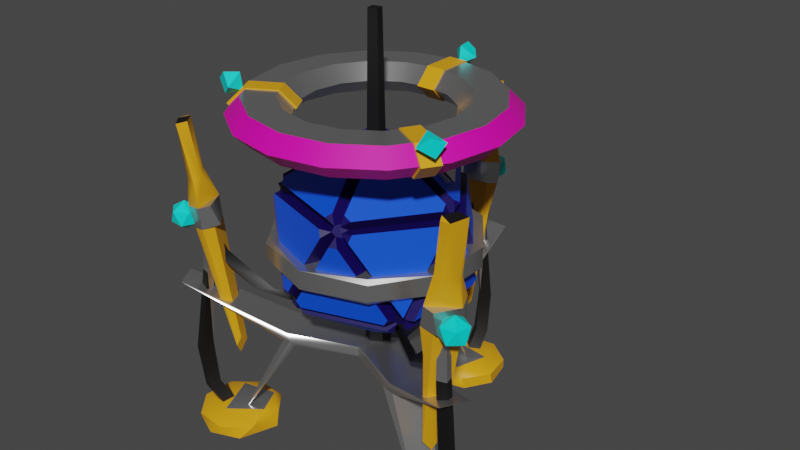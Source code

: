 # Source: NewProbe.blend  (saved by Blender 4.0.36; exported with 4.5.12 LTS)
import bpy
from mathutils import Matrix  # noqa: F401  (used for matrix-valued properties, if any)

bpy.ops.wm.read_factory_settings(use_empty=True)
scene = bpy.context.scene
scene.name = 'Scene'

# ---- materials (node trees are filled in below, after node groups)
mat_tube = bpy.data.materials.new('Tube')
mat_tube.use_transparent_shadow = False
mat_crystal = bpy.data.materials.new('Crystal')
mat_crystal.use_transparent_shadow = False
mat_inner_crystal = bpy.data.materials.new('Inner Crystal')
mat_inner_crystal.use_transparent_shadow = False
mat_metal = bpy.data.materials.new('Metal')
mat_metal.use_transparent_shadow = False
mat_gold = bpy.data.materials.new('Gold')
mat_gold.use_transparent_shadow = False
mat_light = bpy.data.materials.new('Light')
mat_light.use_transparent_shadow = False
mat_crys2 = bpy.data.materials.new('Crys2')
mat_crys2.use_transparent_shadow = False
mat_emblem = bpy.data.materials.new('Emblem')
mat_emblem.use_transparent_shadow = False

# ---- node groups
ng_auto_smooth = bpy.data.node_groups.new('Auto Smooth', 'GeometryNodeTree')
_s = ng_auto_smooth.interface.new_socket(name='Geometry', in_out='OUTPUT', socket_type='NodeSocketGeometry')
_s = ng_auto_smooth.interface.new_socket(name='Geometry', in_out='INPUT', socket_type='NodeSocketGeometry')
_s = ng_auto_smooth.interface.new_socket(name='Angle', in_out='INPUT', socket_type='NodeSocketFloat')
_s.subtype = 'ANGLE'
_s.min_value = 0.0
_s.max_value = 3.142
ng_auto_smooth.is_modifier = True
_N = ng_auto_smooth.nodes; _L = ng_auto_smooth.links
n0 = _N.new('NodeGroupOutput'); n0.name = 'Group Output'; n0.location = (480, -100)
n1 = _N.new('NodeGroupInput'); n1.name = 'Group Input'; n1.location = (-420, -300)
n2 = _N.new('NodeGroupInput'); n2.name = 'Group Input.001'; n2.location = (-60, -100)
n3 = _N.new('GeometryNodeSetShadeSmooth'); n3.name = 'Set Shade Smooth'; n3.location = (120, -100)
n3.domain = 'EDGE'
n4 = _N.new('GeometryNodeSetShadeSmooth'); n4.name = 'Set Shade Smooth.001'; n4.location = (300, -100)
n5 = _N.new('GeometryNodeInputMeshEdgeAngle'); n5.name = 'Edge Angle'; n5.location = (-420, -220)
n6 = _N.new('GeometryNodeInputEdgeSmooth'); n6.name = 'Is Edge Smooth'; n6.location = (-60, -160)
n7 = _N.new('GeometryNodeInputShadeSmooth'); n7.name = 'Is Face Smooth'; n7.location = (-240, -340)
n8 = _N.new('FunctionNodeBooleanMath'); n8.name = 'Boolean Math'; n8.location = (-60, -220)
n9 = _N.new('FunctionNodeCompare'); n9.name = 'Compare'; n9.location = (-240, -180)
n9.operation = 'LESS_EQUAL'
_L.new(n5.outputs[0], n9.inputs[0])
_L.new(n4.outputs[0], n0.inputs[0])
_L.new(n1.outputs[1], n9.inputs[1])
_L.new(n9.outputs[0], n8.inputs[0])
_L.new(n7.outputs[0], n8.inputs[1])
_L.new(n2.outputs[0], n3.inputs[0])
_L.new(n6.outputs[0], n3.inputs[1])
_L.new(n3.outputs[0], n4.inputs[0])
_L.new(n8.outputs[0], n3.inputs[2])
n0.is_active_output = True

# ---- material node trees
mat_tube.use_nodes = True; mat_tube.node_tree.nodes.clear()
_N = mat_tube.node_tree.nodes; _L = mat_tube.node_tree.links
n0 = _N.new('ShaderNodeBsdfPrincipled'); n0.name = 'Principled BSDF'; n0.location = (10, 300)
n0.inputs[0].default_value = (0.0, 0.0, 0.0, 1.0)
n0.inputs[3].default_value = 1.6
n1 = _N.new('ShaderNodeOutputMaterial'); n1.name = 'Material Output'; n1.location = (300, 300)
_L.new(n0.outputs[0], n1.inputs[0])
n1.is_active_output = True
mat_crystal.use_nodes = True; mat_crystal.node_tree.nodes.clear()
_N = mat_crystal.node_tree.nodes; _L = mat_crystal.node_tree.links
n0 = _N.new('ShaderNodeBsdfPrincipled'); n0.name = 'Principled BSDF'; n0.location = (10, 300)
n0.inputs[0].default_value = (0.001151, 0.07694, 0.8, 1.0)
n0.inputs[3].default_value = 1.45
n1 = _N.new('ShaderNodeOutputMaterial'); n1.name = 'Material Output'; n1.location = (300, 300)
_L.new(n0.outputs[0], n1.inputs[0])
n1.is_active_output = True
mat_inner_crystal.use_nodes = True; mat_inner_crystal.node_tree.nodes.clear()
_N = mat_inner_crystal.node_tree.nodes; _L = mat_inner_crystal.node_tree.links
n0 = _N.new('ShaderNodeBsdfPrincipled'); n0.name = 'Principled BSDF'; n0.location = (10, 300)
n0.inputs[0].default_value = (0.005382, 0.0, 0.0919, 1.0)
n0.inputs[3].default_value = 1.45
n1 = _N.new('ShaderNodeOutputMaterial'); n1.name = 'Material Output'; n1.location = (300, 300)
_L.new(n0.outputs[0], n1.inputs[0])
n1.is_active_output = True
mat_metal.use_nodes = True; mat_metal.node_tree.nodes.clear()
_N = mat_metal.node_tree.nodes; _L = mat_metal.node_tree.links
n0 = _N.new('ShaderNodeBsdfPrincipled'); n0.name = 'Principled BSDF'; n0.location = (10, 300)
n0.inputs[0].default_value = (0.1235, 0.1235, 0.1235, 1.0)
n0.inputs[2].default_value = 0.3049
n0.inputs[3].default_value = 6.05
n1 = _N.new('ShaderNodeOutputMaterial'); n1.name = 'Material Output'; n1.location = (300, 300)
_L.new(n0.outputs[0], n1.inputs[0])
n1.is_active_output = True
mat_gold.use_nodes = True; mat_gold.node_tree.nodes.clear()
_N = mat_gold.node_tree.nodes; _L = mat_gold.node_tree.links
n0 = _N.new('ShaderNodeBsdfPrincipled'); n0.name = 'Principled BSDF'; n0.location = (10, 300)
n0.inputs[0].default_value = (0.8002, 0.3639, 0.007296, 1.0)
n0.inputs[3].default_value = 1.45
n1 = _N.new('ShaderNodeOutputMaterial'); n1.name = 'Material Output'; n1.location = (300, 300)
_L.new(n0.outputs[0], n1.inputs[0])
n1.is_active_output = True
mat_light.use_nodes = True; mat_light.node_tree.nodes.clear()
_N = mat_light.node_tree.nodes; _L = mat_light.node_tree.links
n0 = _N.new('ShaderNodeBsdfPrincipled'); n0.name = 'Principled BSDF'; n0.location = (10, 300)
n0.inputs[0].default_value = (0.0, 0.8, 0.7437, 1.0)
n0.inputs[3].default_value = 1.45
n1 = _N.new('ShaderNodeOutputMaterial'); n1.name = 'Material Output'; n1.location = (300, 300)
_L.new(n0.outputs[0], n1.inputs[0])
n1.is_active_output = True
mat_crys2.use_nodes = True; mat_crys2.node_tree.nodes.clear()
_N = mat_crys2.node_tree.nodes; _L = mat_crys2.node_tree.links
n0 = _N.new('ShaderNodeBsdfPrincipled'); n0.name = 'Principled BSDF'; n0.location = (10, 300)
n0.inputs[0].default_value = (0.8, 0.0, 0.4107, 1.0)
n0.inputs[3].default_value = 1.45
n1 = _N.new('ShaderNodeOutputMaterial'); n1.name = 'Material Output'; n1.location = (300, 300)
_L.new(n0.outputs[0], n1.inputs[0])
n1.is_active_output = True
mat_emblem.use_nodes = True; mat_emblem.node_tree.nodes.clear()
_N = mat_emblem.node_tree.nodes; _L = mat_emblem.node_tree.links
n0 = _N.new('ShaderNodeBsdfPrincipled'); n0.name = 'Principled BSDF'; n0.location = (10, 300)
n0.inputs[3].default_value = 1.45
n1 = _N.new('ShaderNodeOutputMaterial'); n1.name = 'Material Output'; n1.location = (300, 300)
_L.new(n0.outputs[0], n1.inputs[0])
n1.is_active_output = True

# ---- world
world_world = bpy.data.worlds.new('World'); scene.world = world_world
world_world.use_nodes = True; world_world.node_tree.nodes.clear()
_N = world_world.node_tree.nodes; _L = world_world.node_tree.links
n0 = _N.new('ShaderNodeOutputWorld'); n0.name = 'World Output'; n0.location = (300, 300)
n1 = _N.new('ShaderNodeBackground'); n1.name = 'Background'; n1.location = (10, 300)
n1.inputs[0].default_value = (0.05088, 0.05088, 0.05088, 1.0)
_L.new(n1.outputs[0], n0.inputs[0])
n0.is_active_output = True
world_world.color = (0.05088, 0.05088, 0.05088)
world_world.use_sun_shadow = False
world_world.sun_shadow_jitter_overblur = 0.0

# ---- meshes
me_cylinder_001 = bpy.data.meshes.new('Cylinder.001')
me_cylinder_001.from_pydata([(0.0, 0.1398, -1.512), (0.1211, 0.06989, -1.512), (0.043, 0.05585, 2.331), (0.1211, -0.06989, -1.512), (0.05912, -0.03413, 2.331), (0.0, -0.1398, -1.512), (-0.1211, -0.06989, -1.512), (-0.043, -0.05585, 2.331), (-0.1211, 0.06989, -1.512), (-0.05912, 0.03413, 2.331), (-0.07276, 0.0, -0.955), (-0.02248, 0.0692, -0.955), (0.05887, 0.04277, -0.955), (0.05887, -0.04277, -0.955), (-0.02248, -0.0692, -0.955), (0.7236, -0.4402, -0.4472), (0.7375, -0.483, -0.3745), (0.7916, -0.5751, -0.4312), (0.6872, -0.5522, -0.3745), (0.7496, -0.6056, -0.4633), (0.6422, -0.5522, -0.4472), (0.7396, -0.5751, -0.5152), (0.6647, -0.483, -0.4922), (-0.2539, -0.7814, -0.4922), (-0.195, -0.8242, -0.4472), (-0.2314, -0.8506, -0.3745), (-0.3023, -0.9305, -0.4312), (-0.3128, -0.8242, -0.3745), (-0.3444, -0.9, -0.4633), (-0.3267, -0.7814, -0.4472), (-0.3184, -0.8812, -0.5152), (-0.8217, 0.0, -0.4922), (-0.8441, -0.0692, -0.4472), (-0.8805, -0.04277, -0.3745), (-0.9784, 8.005e-09, -0.4312), (-0.8805, 0.04277, -0.3745), (-0.9624, 0.04939, -0.4633), (-0.8441, 0.0692, -0.4472), (-0.9364, 0.03052, -0.5152), (-0.2539, 0.7814, -0.4922), (-0.3267, 0.7814, -0.4472), (-0.3128, 0.8242, -0.3745), (-0.3023, 0.9305, -0.4312), (-0.2314, 0.8506, -0.3745), (-0.2504, 0.9305, -0.4633), (-0.195, 0.8242, -0.4472), (-0.2603, 0.9, -0.5152), (0.7236, 0.4402, -0.4472), (0.7755, 0.5257, -0.5152), (0.6647, 0.483, -0.4922), (0.6422, 0.5522, -0.4472), (0.6872, 0.5522, -0.3745), (0.7916, 0.5751, -0.4312), (0.7375, 0.483, -0.3745), (0.8076, 0.5257, -0.4633), (0.2314, -0.8506, 0.3745), (0.3023, -0.9305, 0.4312), (0.3128, -0.8242, 0.3745), (0.3267, -0.7814, 0.4472), (0.2539, -0.7814, 0.4922), (0.195, -0.8242, 0.4472), (0.2504, -0.9305, 0.4633), (-0.7375, -0.483, 0.3745), (-0.7916, -0.5751, 0.4312), (-0.6872, -0.5522, 0.3745), (-0.6422, -0.5522, 0.4472), (-0.6647, -0.483, 0.4922), (-0.7755, -0.5257, 0.5152), (-0.7236, -0.4402, 0.4472), (-0.8076, -0.5257, 0.4633), (-0.6872, 0.5522, 0.3745), (-0.7916, 0.5751, 0.4312), (-0.7375, 0.483, 0.3745), (-0.7236, 0.4402, 0.4472), (-0.6647, 0.483, 0.4922), (-0.7396, 0.5751, 0.5152), (-0.6422, 0.5522, 0.4472), (-0.7496, 0.6056, 0.4633), (0.3128, 0.8242, 0.3745), (0.3023, 0.9305, 0.4312), (0.2314, 0.8506, 0.3745), (0.195, 0.8242, 0.4472), (0.2539, 0.7814, 0.4922), (0.3184, 0.8812, 0.5152), (0.3267, 0.7814, 0.4472), (0.3444, 0.9, 0.4633), (0.8805, -0.04277, 0.3745), (0.8805, 0.04277, 0.3745), (0.8441, 0.0692, 0.4472), (0.8217, 0.0, 0.4922), (0.9364, -0.03052, 0.5152), (0.8441, -0.0692, 0.4472), (0.9624, -0.04939, 0.4633), (0.07276, 0.0, 0.955), (0.04201, 0.03052, 1.068), (-0.009469, 0.03944, 1.062), (-0.05887, 0.04277, 0.955), (-0.05193, -1.937e-14, 1.068), (-0.05887, -0.04277, 0.955), (-0.01605, -0.04939, 1.068), (0.03432, -0.1174, -1.108), (0.01605, -0.04939, -1.068), (0.6743, -0.6509, -0.5832), (0.6968, -0.5817, -0.6281), (-0.2603, -0.9, -0.5152), (-0.2218, -0.8802, -0.6281), (-0.1629, -0.923, -0.5832), (0.8091, -0.494, -0.5892), (0.7755, -0.5257, -0.5152), (0.05193, -3.167e-10, -1.068), (0.1223, -0.00364, -1.108), (0.8275, 0.4402, -0.5832), (0.7686, 0.483, -0.6281), (-0.103, -0.07019, -1.109), (-0.04201, -0.03052, -1.068), (-0.4107, -0.8425, -0.5832), (-0.3379, -0.8425, -0.6281), (-0.9364, -0.03052, -0.5152), (-0.9057, -0.06105, -0.6281), (-0.9282, -0.1302, -0.5832), (-0.1568, 0.06105, -1.091), (-0.1065, 0.1302, -1.091), (-0.04201, 0.03052, -1.068), (-0.9282, 0.1302, -0.5832), (-0.9057, 0.06105, -0.6281), (-0.3184, 0.8812, -0.5152), (-0.3379, 0.8425, -0.6281), (-0.4107, 0.8425, -0.5832), (0.04125, 0.1152, -1.108), (0.01605, 0.04939, -1.068), (-0.1629, 0.923, -0.5832), (-0.2218, 0.8802, -0.6281), (0.7396, 0.5751, -0.5152), (0.6968, 0.5817, -0.6281), (0.6743, 0.6509, -0.5832), (0.8858, -0.4956, -0.4649), (0.8076, -0.5257, -0.4633), (0.9055, 0.483, -0.4065), (0.8916, 0.4402, -0.4793), (0.9784, 2.374e-09, 0.4312), (1.046, -0.00364, 0.3862), (-0.1431, -0.984, -0.4793), (-0.1795, -1.01, -0.4065), (-0.2504, -0.9305, -0.4633), (0.7391, -0.712, -0.4065), (0.6942, -0.712, -0.4793), (0.2833, -1.01, 0.3424), (0.3647, -0.984, 0.3424), (-1.009, -0.1214, -0.4602), (-0.9624, -0.04939, -0.4633), (-0.4487, -0.923, -0.4065), (-0.4626, -0.8802, -0.4793), (-0.8482, -0.6118, 0.3862), (-0.4272, 0.9217, -0.4602), (-0.3444, 0.9, -0.4633), (-1.016, 0.1415, -0.4065), (-0.9801, 0.168, -0.4793), (-0.8439, 0.6177, 0.3862), (0.6942, 0.712, -0.4793), (0.7391, 0.712, -0.4065), (0.7496, 0.6056, -0.4633), (-0.1795, 1.01, -0.4065), (-0.1431, 0.984, -0.4793), (0.3647, 0.984, 0.3424), (0.2833, 1.01, 0.3424), (0.8482, -0.6118, -0.3862), (1.009, -0.1214, 0.4602), (0.3444, -0.9, 0.4633), (0.4487, -0.923, 0.4065), (0.4626, -0.8802, 0.4793), (-0.2833, -1.01, -0.3424), (-0.3647, -0.984, -0.3424), (0.1431, -0.984, 0.4793), (0.1795, -1.01, 0.4065), (-0.7496, -0.6056, 0.4633), (-0.7452, -0.6866, 0.4648), (-1.046, -0.00364, -0.3862), (-0.8858, -0.4956, 0.4649), (-0.8076, 0.5257, 0.4633), (-0.9055, 0.483, 0.4065), (-0.8916, 0.4402, 0.4793), (-0.3647, 0.984, -0.3424), (-0.2833, 1.01, -0.3424), (-0.6942, 0.712, 0.4793), (-0.7391, 0.712, 0.4065), (0.2504, 0.9305, 0.4633), (0.1795, 1.01, 0.4065), (0.1431, 0.984, 0.4793), (0.8439, 0.6177, -0.3862), (0.4272, 0.9217, 0.4602), (0.9624, 0.04939, 0.4633), (1.016, 0.1415, 0.4065), (0.9801, 0.168, 0.4793), (0.4107, -0.8425, 0.5832), (0.3379, -0.8425, 0.6281), (0.3184, -0.8812, 0.5152), (0.9057, -0.06105, 0.6281), (0.9282, -0.1302, 0.5832), (0.03233, -0.02632, 1.063), (0.103, -0.07019, 1.109), (-0.6743, -0.6509, 0.5832), (-0.6968, -0.5817, 0.6281), (-0.7396, -0.5751, 0.5152), (0.2603, -0.9, 0.5152), (0.2218, -0.8802, 0.6281), (0.1629, -0.923, 0.5832), (-0.03877, -0.1193, 1.107), (-0.8275, 0.4402, 0.5832), (-0.7686, 0.483, 0.6281), (-0.7755, 0.5257, 0.5152), (-0.8091, -0.494, 0.5892), (-0.1223, -0.00364, 1.108), (0.1629, 0.923, 0.5832), (0.2218, 0.8802, 0.6281), (0.2603, 0.9, 0.5152), (-0.6968, 0.5817, 0.6281), (-0.6743, 0.6509, 0.5832), (-0.04125, 0.1152, 1.108), (0.7215, 0.2001, 0.6796), (0.9364, 0.03052, 0.5152), (0.4168, 0.6262, 0.6765), (0.2834, 0.2059, 0.9477), (1.567e-09, 0.7895, 1.337), (8.429e-10, 0.9483, 1.181), (1.079e-09, 0.9483, 1.494), (1.567e-09, 0.7895, 1.337), (0.3629, 0.8761, 1.181), (0.3021, 0.7294, 1.337), (0.3021, 0.7294, 1.337), (0.3629, 0.8761, 1.494), (0.6705, 0.6705, 1.181), (0.5583, 0.5583, 1.337), (0.5583, 0.5583, 1.337), (0.6705, 0.6705, 1.494), (0.8761, 0.3629, 1.181), (0.7294, 0.3021, 1.337), (0.7294, 0.3021, 1.337), (0.8761, 0.3629, 1.494), (0.9483, 4.267e-09, 1.181), (0.7895, 3.976e-09, 1.337), (0.7895, 3.976e-09, 1.337), (0.9483, 4.14e-09, 1.494), (0.8761, -0.3629, 1.181), (0.7294, -0.3021, 1.337), (0.7294, -0.3021, 1.337), (0.8761, -0.3629, 1.494), (0.6705, -0.6705, 1.181), (0.5583, -0.5583, 1.337), (0.5583, -0.5583, 1.337), (0.6705, -0.6705, 1.494), (0.3629, -0.8761, 1.181), (0.3021, -0.7294, 1.337), (0.3021, -0.7294, 1.337), (0.3629, -0.8761, 1.494), (9.698e-10, -0.9483, 1.181), (1.495e-09, -0.7895, 1.337), (1.495e-09, -0.7895, 1.337), (8.429e-10, -0.9483, 1.494), (-0.3629, -0.8761, 1.181), (-0.3021, -0.7294, 1.337), (-0.3021, -0.7294, 1.337), (-0.3629, -0.8761, 1.494), (-0.6705, -0.6705, 1.181), (-0.5583, -0.5583, 1.337), (-0.5583, -0.5583, 1.337), (-0.6705, -0.6705, 1.494), (-0.8761, -0.3629, 1.181), (-0.7294, -0.3021, 1.337), (-0.7294, -0.3021, 1.337), (-0.8761, -0.3629, 1.494), (-0.9483, 4.158e-09, 1.181), (-0.7895, 3.904e-09, 1.337), (-0.7895, 3.904e-09, 1.337), (-0.9483, 4.285e-09, 1.494), (-0.8761, 0.3629, 1.181), (-0.7294, 0.3021, 1.337), (-0.7294, 0.3021, 1.337), (-0.8761, 0.3629, 1.494), (-0.6705, 0.6705, 1.181), (-0.5583, 0.5583, 1.337), (-0.5583, 0.5583, 1.337), (-0.6705, 0.6705, 1.494), (-0.3629, 0.8761, 1.181), (-0.3021, 0.7294, 1.337), (-0.3021, 0.7294, 1.337), (-0.3629, 0.8761, 1.494), (-4.66e-10, 1.286, 1.179), (0.0003693, 1.445, 1.338), (0.492, 1.188, 1.179), (0.492, 1.188, 1.495), (0.553, 1.335, 1.337), (-1.876e-10, 1.286, 1.495), (0.9091, 0.9091, 1.179), (0.9091, 0.9091, 1.495), (1.022, 1.022, 1.337), (1.188, 0.492, 1.179), (1.188, 0.492, 1.495), (1.335, 0.5531, 1.337), (1.286, 4.807e-09, 1.179), (1.286, 4.564e-09, 1.495), (1.445, -0.0003693, 1.338), (1.188, -0.492, 1.179), (1.188, -0.492, 1.495), (1.335, -0.553, 1.337), (0.9091, -0.9091, 1.179), (0.9091, -0.9091, 1.495), (1.022, -1.022, 1.337), (0.492, -1.188, 1.179), (0.492, -1.188, 1.495), (0.5531, -1.335, 1.337), (-2.224e-10, -1.286, 1.179), (-4.66e-10, -1.286, 1.495), (-0.0003693, -1.445, 1.338), (-0.492, -1.188, 1.179), (-0.492, -1.188, 1.495), (-0.553, -1.335, 1.337), (-0.9091, -0.9091, 1.179), (-0.9091, -0.9091, 1.495), (-1.022, -1.022, 1.337), (-1.188, -0.492, 1.179), (-1.188, -0.492, 1.495), (-1.335, -0.5531, 1.337), (-1.286, 4.772e-09, 1.179), (-1.286, 5.016e-09, 1.495), (-1.445, 0.0003693, 1.338), (-1.188, 0.492, 1.179), (-1.188, 0.492, 1.495), (-1.335, 0.553, 1.337), (-0.9091, 0.9091, 1.179), (-0.9091, 0.9091, 1.495), (-1.022, 1.022, 1.337), (-0.5531, 1.335, 1.337), (-0.492, 1.188, 1.179), (-0.492, 1.188, 1.495), (1.064, -0.3563, -0.1612), (1.066, 0.339, -0.1686), (-0.01012, -1.122, -0.1612), (0.6393, -0.8759, -0.1929), (0.6604, -0.9144, -0.1469), (-1.07, -0.337, -0.1612), (-0.6355, -0.8787, -0.1929), (-0.6656, -0.9106, -0.1469), (-0.6566, 0.9172, -0.1469), (-0.6355, 0.8787, -0.1929), (-1.062, 0.3524, -0.1686), (0.6694, 0.9079, -0.1469), (0.6393, 0.8759, -0.1929), (0.005443, 1.122, -0.1612), (-0.009234, 1.128, 0.02901), (-0.002337, 1.084, 0.07765), (0.6519, 0.9092, 0.05341), (-1.068, 0.3346, 0.05341), (-0.6633, 0.9009, 0.05341), (-0.6566, -0.9172, 0.03172), (-0.6355, -0.8787, 0.07765), (-1.065, -0.3518, 0.04598), (0.6694, -0.9079, 0.03172), (0.6393, -0.8759, 0.07765), (0.005443, -1.122, 0.04598), (1.06, 0.3568, 0.05341), (1.069, -0.3415, 0.04598), (0.9282, 0.1302, 0.5832), (0.9057, 0.06105, 0.6281), (0.3379, 0.8425, 0.6281), (0.4107, 0.8425, 0.5832), (0.1044, 0.07587, 1.109), (0.7475, 0.2248, 0.7127), (0.441, 0.6403, 0.7155), (0.3046, 0.2213, 0.988), (0.103, 0.9191, 1.167), (0.103, 0.7483, 1.335), (0.103, 0.7483, 1.335), (0.103, 0.9191, 1.504), (-0.1007, 0.9191, 1.167), (-0.1007, 0.7483, 1.335), (-0.1007, 0.9191, 1.504), (-0.1007, 0.7483, 1.335), (0.103, 1.282, 1.165), (0.103, 1.282, 1.505), (0.103, 1.454, 1.336), (-0.1007, 1.282, 1.165), (-0.1007, 1.454, 1.334), (-0.1007, 1.282, 1.505), (0.1062, 2.028, -2.313), (0.3768, 1.847, -2.439), (0.3941, 1.822, -2.311), (0.4588, 1.501, -2.439), (0.4527, 1.471, -2.311), (0.2721, 1.199, -2.439), (0.2488, 1.184, -2.31), (-0.07402, 1.117, -2.439), (-0.09897, 1.122, -2.307), (-0.3768, 1.303, -2.439), (-0.3935, 1.328, -2.312), (-0.4507, 1.735, -2.439), (-0.4528, 1.68, -2.312), (-0.02476, 2.053, -2.439), (-0.2446, 1.97, -2.312), (-0.2399, 1.676, -2.215), (0.2664, 1.611, -2.217), (0.1457, 1.23, -2.216), (-0.1798, 1.258, -2.217), (-0.07592, 1.496, -1.362), (-0.1345, 1.667, -6.785e-05), (0.1085, 1.679, 0.2397), (-0.2147, 1.797, 0.2199), (-0.09443, 1.542, -1.471), (-0.002601, 1.536, -1.604), (0.09435, 1.541, -1.473), (0.04238, 1.469, -1.448), (0.1649, 1.71, -0.3729), (-0.2051, 1.77, -0.01622), (-0.1245, 1.89, 0.5319), (0.07052, 1.934, 0.4981), (0.1245, 1.836, 0.541), (-0.07052, 1.783, 0.5235), (0.1345, 1.872, -0.03445), (8.961e-08, 1.608, -0.3967), (-1.818e-07, 1.798, -0.4287), (0.0675, 2.029, 1.082), (0.1265, 1.956, 1.09), (-0.0675, 1.885, 1.106), (-0.1222, 1.984, 1.092), (0.0913, 1.904, 1.108), (-0.2893, -0.2108, -1.352), (-0.2867, -0.2361, -1.254), (-0.155, 2.082, -0.6907), (0.2894, -0.2044, -1.357), (0.2846, -0.2388, -1.252), (0.1551, 2.084, -0.6966), (-0.1979, 0.9859, -1.267), (-0.2598, 0.8923, -1.232), (0.1975, 0.9846, -1.272), (0.2117, 0.9441, -1.167), (-0.2353, 0.847, -1.295), (-0.212, 0.944, -1.167), (0.2348, 0.8529, -1.298), (0.2597, 0.8913, -1.231), (0.1108, 1.508, -2.313), (-0.1118, 1.508, -2.314), (-5.96e-08, 2.025, -0.1241), (0.1169, 1.94, -0.03486), (-0.04463, 1.887, -0.03486), (-0.1444, 2.025, -0.03486), (-0.04463, 2.162, -0.03486), (0.1169, 2.109, -0.03486), (0.04463, 1.887, 0.1096), (-0.1169, 1.94, 0.1096), (-0.1169, 2.109, 0.1096), (0.04463, 2.162, 0.1096), (0.1444, 2.025, 0.1096), (-5.96e-08, 2.025, 0.1989), (0.03754, 1.535, 1.554), (-3.669e-08, 1.305, 1.439), (-5.821e-10, 1.458, 1.645), (-0.1342, 1.452, 1.536), (-5.821e-10, 1.492, 1.399), (0.1399, 1.412, 1.514), (-5.821e-10, 1.331, 1.628), (-1.939e-07, 1.62, -2.262), (0.1, 1.69, -2.332), (-1.864e-07, 1.761, -2.403), (-0.1, 1.69, -2.332), (-1.737e-07, 1.799, -2.013), (0.09768, 1.885, -2.049), (-1.637e-07, 1.972, -2.084), (-0.09768, 1.885, -2.049), (-1.3e-07, 1.84, -1.51), (0.08791, 1.944, -1.583), (-1.106e-07, 2.033, -1.593), (-0.08791, 1.944, -1.583), (0.0768, 1.808, -0.5994), (-3.728e-08, 1.884, -0.5959), (-0.0768, 1.808, -0.5994), (0.0009959, 1.714, 0.08174), (0.06461, 1.786, 0.07229), (1.683e-09, 1.829, 0.148), (-0.062, 1.785, 0.08344), (-0.001092, 1.814, -0.01473), (-8.734e-08, 1.599, -0.3379), (8.953e-09, 1.645, -0.5052), (0.06572, 1.605, -0.4497), (-0.06572, 1.605, -0.4497), (-0.03151, 1.309, -0.7659), (0.06967, 1.131, -0.8229), (-9.683e-08, 1.115, -0.7687), (-0.03068, 0.9339, -0.8704), (-2.988e-08, 0.4143, -0.8228), (0.02954, 0.4417, -0.7364), (-0.06009, 0.4325, -0.7655), (-0.1085, 1.939, 0.196), (-0.1561, 1.862, -0.02998), (0.1668, 1.933, 0.199), (0.1263, 1.938, -0.04182), (0.1561, 1.678, 0.0009139), (-0.1263, 1.602, 0.01466), (-0.1668, 1.686, 0.2407), (0.2147, 1.821, 0.2158), (0.2233, 1.77, -0.01344), (-0.8475, -0.3703, 1.167), (-0.6996, -0.285, 1.335), (-0.6996, -0.285, 1.335), (-0.8475, -0.3703, 1.504), (-0.7456, -0.5468, 1.167), (-0.5977, -0.4614, 1.335), (-0.7456, -0.5468, 1.504), (-0.5977, -0.4614, 1.335), (-1.162, -0.5518, 1.165), (-1.162, -0.5518, 1.505), (-1.311, -0.6377, 1.334), (-1.06, -0.7283, 1.165), (-1.209, -0.8142, 1.336), (-1.06, -0.7283, 1.505), (-1.829, -0.7742, -2.439), (-1.809, -0.9219, -2.313), (-1.683, -0.4496, -2.439), (-1.775, -0.5694, -2.311), (-1.265, -0.32, -2.439), (-1.5, -0.3436, -2.311), (-1.149, -0.3763, -2.31), (-0.8941, -0.7008, -2.439), (-0.922, -0.6466, -2.307), (-1.045, -1.126, -2.439), (-0.9535, -1.005, -2.312), (-1.378, -1.252, -2.439), (-1.229, -1.232, -2.312), (-1.702, -1.107, -2.439), (-1.584, -1.197, -2.312), (-1.332, -1.046, -2.215), (-1.529, -0.5749, -2.217), (-1.138, -0.489, -2.216), (-0.9997, -0.785, -2.217), (-1.257, -0.8137, -1.362), (-1.377, -0.9502, -6.786e-05), (-1.509, -0.7458, 0.2397), (-1.449, -1.084, 0.2199), (-1.288, -0.8526, -1.471), (-1.329, -0.7702, -1.604), (-1.382, -0.689, -1.473), (-1.293, -0.6977, -1.448), (-1.563, -0.712, -0.3729), (-1.398, -0.9976, -0.3729), (-1.705, -0.8709, 0.4647), (-1.652, -0.81, 0.541), (-1.509, -0.9526, 0.5235), (-1.64, -1.028, 0.4981), (-1.535, -1.044, 0.4686), (-1.688, -0.8193, -0.03445), (-1.392, -0.8039, -0.3967), (-1.557, -0.899, -0.4287), (-1.791, -0.9559, 1.082), (-1.757, -0.8684, 1.09), (-1.598, -1.001, 1.106), (-1.657, -1.098, 1.092), (-1.694, -0.8728, 1.108), (0.3272, -0.1452, -1.352), (0.3478, -0.1303, -1.254), (-1.726, -1.175, -0.6907), (0.03237, 0.3528, -1.357), (0.06449, 0.3659, -1.252), (-1.883, -0.9078, -0.6966), (-0.7525, -0.6642, -1.269), (-0.6428, -0.6712, -1.232), (-0.9527, -0.3229, -1.27), (-0.9234, -0.2887, -1.167), (-0.6186, -0.6295, -1.295), (-0.7115, -0.6556, -1.167), (-0.8529, -0.2218, -1.298), (-0.9017, -0.2207, -1.231), (-1.361, -0.6581, -2.313), (-1.25, -0.8508, -2.314), (-1.753, -1.012, -0.1241), (-1.738, -0.8686, -0.03486), (-1.612, -0.9823, -0.03486), (-1.681, -1.137, -0.03486), (-1.85, -1.12, -0.03486), (-1.885, -0.9535, -0.03486), (-1.657, -0.9049, 0.1096), (-1.621, -1.071, 0.1096), (-1.768, -1.156, 0.1096), (-1.895, -1.042, 0.1096), (-1.826, -0.8872, 0.1096), (-1.753, -1.012, 0.1989), (-1.35, -0.7512, 1.547), (-1.13, -0.6526, 1.439), (-1.277, -0.7655, 1.627), (-1.292, -0.746, 1.399), (-1.292, -0.5847, 1.514), (-1.153, -0.6657, 1.628), (-1.153, -0.827, 1.514), (-1.403, -0.8098, -2.262), (-1.514, -0.7586, -2.332), (-1.525, -0.8806, -2.403), (-1.414, -0.9318, -2.332), (-1.558, -0.8997, -2.013), (-1.682, -0.8582, -2.049), (-1.708, -0.9859, -2.084), (-1.584, -1.027, -2.049), (-1.594, -0.9202, -1.51), (-1.727, -0.8958, -1.583), (-1.761, -1.016, -1.593), (-1.639, -1.048, -1.583), (-1.604, -0.8375, -0.5994), (-1.631, -0.9418, -0.5959), (-1.527, -0.9705, -0.5994), (-1.485, -0.8563, 0.08174), (-1.579, -0.8368, 0.07229), (-1.584, -0.9146, 0.148), (-1.515, -0.9462, 0.08344), (-1.571, -0.9082, -0.01473), (-1.385, -0.7995, -0.3379), (-1.425, -0.8227, -0.5052), (-1.423, -0.7457, -0.4497), (-1.357, -0.8595, -0.4497), (-1.118, -0.6819, -0.7659), (-1.015, -0.5053, -0.8229), (-0.9658, -0.5576, -0.7687), (-0.7934, -0.4935, -0.8704), (-0.3588, -0.2071, -0.8228), (-0.4046, -0.1642, -0.7655), (-0.3678, -0.2464, -0.7364), (-1.625, -1.063, 0.196), (-1.534, -1.066, -0.02998), (-1.758, -0.8222, 0.199), (-1.741, -0.8595, -0.04182), (-1.531, -0.704, 0.000914), (-1.325, -0.9106, 0.01466), (-1.376, -0.9873, 0.2407), (-1.685, -0.7248, 0.2158), (-1.645, -0.6917, -0.01344), (-1.421, -1.078, -0.01343), (0.7445, -0.5487, 1.167), (0.5966, -0.4634, 1.335), (0.5966, -0.4634, 1.335), (0.7445, -0.5487, 1.504), (0.8463, -0.3723, 1.167), (0.6984, -0.2869, 1.335), (0.8463, -0.3723, 1.504), (0.6984, -0.2869, 1.335), (1.059, -0.7302, 1.165), (1.059, -0.7302, 1.505), (1.208, -0.8161, 1.336), (1.161, -0.5538, 1.165), (1.309, -0.6397, 1.334), (1.161, -0.5538, 1.505), (1.725, -1.081, -2.439), (1.703, -1.106, -2.313), (1.412, -1.25, -2.439), (1.38, -1.252, -2.311), (1.071, -1.148, -2.439), (1.048, -1.128, -2.311), (0.8876, -0.7499, -2.439), (0.9006, -0.8073, -2.31), (1.144, -0.3786, -2.439), (1.021, -0.4752, -2.307), (1.498, -0.3425, -2.439), (1.347, -0.3233, -2.312), (1.682, -0.448, -2.312), (1.819, -0.6402, -2.439), (1.829, -0.7734, -2.312), (1.572, -0.6303, -2.215), (1.262, -1.036, -2.217), (0.9918, -0.7411, -2.216), (1.18, -0.4738, -2.217), (1.333, -0.6822, -1.362), (1.511, -0.7172, -6.785e-05), (1.4, -0.9337, 0.2397), (1.663, -0.7124, 0.2199), (1.382, -0.689, -1.471), (1.331, -0.7657, -1.604), (1.288, -0.8524, -1.473), (1.251, -0.7711, -1.448), (1.398, -0.9976, -0.3729), (1.563, -0.712, -0.3729), (1.607, -1.041, 0.4647), (1.528, -1.026, 0.541), (1.579, -0.8304, 0.5235), (1.71, -0.9059, 0.4981), (1.672, -0.8075, 0.4686), (1.554, -1.052, -0.03445), (1.392, -0.8039, -0.3967), (1.557, -0.899, -0.4287), (1.723, -1.073, 1.082), (1.631, -1.088, 1.09), (1.666, -0.8839, 1.106), (1.78, -0.8864, 1.092), (1.603, -1.031, 1.108), (-0.03681, 0.354, -1.356), (-0.06111, 0.3663, -1.254), (1.882, -0.9075, -0.6936), (-0.3241, -0.1482, -1.353), (-0.3491, -0.1271, -1.252), (1.727, -1.176, -0.6935), (0.9514, -0.3212, -1.272), (0.9027, -0.2211, -1.232), (0.7549, -0.6644, -1.267), (0.7118, -0.6553, -1.167), (0.8527, -0.2217, -1.298), (0.9236, -0.2884, -1.167), (0.6187, -0.6296, -1.296), (0.642, -0.6706, -1.231), (1.253, -0.8508, -2.312), (1.36, -0.6555, -2.315), (1.753, -1.012, -0.1241), (1.621, -1.071, -0.03486), (1.657, -0.9049, -0.03486), (1.826, -0.8872, -0.03486), (1.895, -1.042, -0.03486), (1.768, -1.156, -0.03486), (1.612, -0.9823, 0.1096), (1.738, -0.8686, 0.1096), (1.885, -0.9535, 0.1096), (1.85, -1.12, 0.1096), (1.681, -1.137, 0.1096), (1.753, -1.012, 0.1989), (1.13, -0.6526, 1.439), (1.274, -0.7787, 1.616), (1.338, -0.6203, 1.546), (1.324, -0.7646, 1.44), (1.153, -0.827, 1.514), (1.153, -0.6657, 1.628), (1.403, -0.8098, -2.262), (1.414, -0.9318, -2.332), (1.525, -0.8806, -2.403), (1.514, -0.7586, -2.332), (1.558, -0.8997, -2.013), (1.584, -1.027, -2.049), (1.708, -0.9859, -2.084), (1.682, -0.8582, -2.049), (1.594, -0.9202, -1.51), (1.639, -1.048, -1.583), (1.761, -1.016, -1.593), (1.727, -0.8958, -1.583), (1.527, -0.9705, -0.5994), (1.631, -0.9418, -0.5959), (1.604, -0.8375, -0.5994), (1.484, -0.858, 0.08174), (1.514, -0.9487, 0.07229), (1.584, -0.9146, 0.148), (1.577, -0.8388, 0.08344), (1.572, -0.9063, -0.01473), (1.385, -0.7995, -0.3379), (1.425, -0.8227, -0.5052), (1.357, -0.8595, -0.4497), (1.423, -0.7457, -0.4497), (1.15, -0.6273, -0.7659), (0.945, -0.626, -0.8229), (0.9658, -0.5576, -0.7687), (0.8241, -0.4404, -0.8704), (0.3588, -0.2071, -0.8228), (0.3678, -0.2464, -0.7364), (0.4046, -0.1642, -0.7655), (1.733, -0.8754, 0.196), (1.69, -0.7957, -0.02998), (1.591, -1.111, 0.199), (1.615, -1.078, -0.04182), (1.375, -0.9743, 0.0009139), (1.451, -0.6918, 0.01466), (1.543, -0.6984, 0.2407), (1.47, -1.097, 0.2158), (1.421, -1.078, -0.01344), (1.645, -0.6917, -0.01343), (0.7758, 0.2508, 0.6997), (0.4693, 0.6663, 0.7025), (0.3329, 0.2473, 0.9749)], [], [(2, 1, 0), (7, 6, 5), (140, 135, 138, 137), (152, 148, 151, 150), (157, 153, 156, 155), (165, 166, 169, 168), (176, 177, 180, 179), (208, 207, 210, 211), (21, 102, 103), (104, 105, 106), (48, 111, 112), (30, 115, 116), (117, 118, 119), (120, 121, 122), (38, 123, 124), (125, 126, 127), (46, 130, 131), (132, 133, 134), (3, 1, 2, 4), (54, 137, 138), (141, 142, 143), (19, 144, 145), (56, 146, 147), (28, 150, 151), (36, 155, 156), (158, 159, 160), (44, 161, 162), (79, 163, 164), (167, 168, 169), (170, 171, 26), (61, 172, 173), (178, 179, 180), (181, 182, 42), (77, 183, 184), (185, 186, 187), (190, 191, 192), (193, 194, 195), (90, 196, 197), (200, 201, 202), (203, 204, 205), (207, 208, 209), (212, 213, 214), (75, 215, 216), (361, 362, 219), (83, 363, 364), (283, 225, 284), (255, 260, 256), (239, 244, 240), (275, 280, 276), (259, 264, 260), (222, 228, 225), (243, 248, 244), (279, 284, 280), (263, 268, 264), (247, 252, 248), (231, 236, 232), (267, 272, 268), (251, 256, 252), (227, 232, 228), (235, 240, 236), (271, 276, 272), (342, 347, 343), (341, 339, 340), (338, 336, 337), (345, 335, 346), (349, 350, 348), (355, 353, 354), (358, 356, 357), (218, 362, 361), (5, 3, 4, 7), (7, 4, 2, 9), (8, 6, 7, 9), (0, 8, 9, 2), (5, 6, 8, 0, 1, 3), (112, 111, 107, 110), (12, 49, 48, 112, 110, 109), (138, 135, 136, 15, 47, 54), (110, 107, 108, 22, 13, 109), (115, 119, 118, 113, 116), (113, 118, 117, 31, 10, 114), (124, 120, 122, 10, 31, 38), (135, 140, 139, 86, 16, 136), (123, 127, 126, 121, 120, 124), (13, 22, 21, 103, 100, 101), (173, 170, 26, 25, 55, 61), (121, 126, 125, 39, 11, 122), (131, 130, 134, 133, 128), (11, 39, 46, 131, 128, 129), (177, 176, 34, 33, 62, 69), (128, 133, 132, 49, 12, 129), (100, 105, 104, 23, 14, 101), (184, 181, 42, 41, 70, 77), (145, 141, 143, 24, 20, 19), (144, 147, 146, 142, 141, 145), (166, 165, 17, 16, 86, 92), (189, 188, 52, 51, 78, 85), (32, 29, 28, 151, 148, 149), (165, 168, 167, 57, 18, 17), (107, 111, 48, 47, 15, 108), (156, 153, 154, 40, 37, 36), (171, 175, 174, 64, 27, 26), (142, 146, 56, 55, 25, 143), (162, 158, 160, 50, 45, 44), (161, 164, 163, 159, 158, 162), (176, 179, 178, 72, 35, 34), (148, 152, 63, 62, 33, 149), (188, 191, 190, 87, 53, 52), (182, 186, 185, 80, 43, 42), (153, 157, 71, 70, 41, 154), (197, 193, 195, 58, 91, 90), (171, 170, 173, 172, 175), (147, 144, 19, 18, 57, 56), (194, 199, 198, 59, 195), (106, 102, 21, 20, 24, 104), (152, 150, 28, 27, 64, 63), (99, 206, 204, 203, 59, 198), (119, 115, 30, 29, 32, 117), (181, 184, 183, 187, 186, 182), (157, 155, 36, 35, 72, 71), (211, 210, 67, 66, 98, 97), (127, 123, 38, 37, 40, 125), (188, 189, 192, 191), (164, 161, 44, 43, 80, 79), (217, 215, 75, 74, 96, 95), (134, 130, 46, 45, 50, 132), (196, 199, 194, 193, 197), (159, 163, 79, 78, 51, 160), (94, 365, 363, 83, 82, 95), (140, 137, 54, 53, 87, 139), (201, 200, 205, 204, 206), (175, 172, 61, 60, 65, 174), (103, 102, 106, 105, 100), (65, 60, 203, 205, 200, 202), (210, 207, 209, 73, 68, 67), (91, 58, 167, 169, 166, 92), (216, 212, 214, 81, 76, 75), (213, 212, 216, 215, 217), (180, 177, 69, 68, 73, 178), (201, 206, 99, 98, 66, 202), (364, 361, 219, 88, 84, 83), (187, 183, 77, 76, 81, 185), (96, 74, 209, 208, 211, 97), (362, 365, 94, 93, 89, 219), (192, 189, 85, 84, 88, 190), (95, 82, 214, 213, 217), (199, 196, 90, 89, 93, 198), (114, 10, 122, 11, 129, 12, 109, 13, 101, 14), (21, 22, 108, 15, 136, 16, 17, 18, 19, 20), (30, 23, 104, 24, 143, 25, 26, 27, 28, 29), (38, 31, 117, 32, 149, 33, 34, 35, 36, 37), (46, 39, 125, 40, 154, 41, 42, 43, 44, 45), (52, 53, 54, 47, 48, 49, 132, 50, 160, 51), (203, 60, 61, 55, 56, 57, 167, 58, 195, 59), (67, 68, 69, 62, 63, 64, 174, 65, 202, 66), (75, 76, 77, 70, 71, 72, 178, 73, 209, 74), (83, 84, 85, 78, 79, 80, 185, 81, 214, 82), (90, 91, 92, 86, 139, 87, 190, 88, 219, 89), (99, 198, 93, 94, 95, 96, 97, 98), (116, 113, 114, 14, 23, 30), (292, 230, 226, 288), (283, 222, 225), (292, 295, 234, 230), (298, 238, 234, 295), (298, 301, 242, 238), (304, 246, 242, 301), (304, 307, 250, 246), (310, 254, 250, 307), (310, 313, 258, 254), (316, 262, 258, 313), (316, 319, 266, 262), (322, 270, 266, 319), (322, 325, 274, 270), (328, 278, 274, 325), (328, 332, 282, 278), (286, 223, 282, 332), (299, 296, 237, 241), (255, 259, 260), (323, 273, 277, 326), (311, 257, 261, 314), (239, 243, 244), (275, 279, 280), (299, 241, 245, 302), (259, 263, 264), (329, 326, 277, 281), (291, 333, 285, 224), (222, 227, 228), (243, 247, 248), (279, 283, 284), (317, 314, 261, 265), (302, 245, 249, 305), (263, 267, 268), (329, 281, 285, 333), (293, 289, 229, 233), (247, 251, 252), (320, 317, 265, 269), (305, 249, 253, 308), (231, 235, 236), (267, 271, 272), (291, 224, 229, 289), (293, 233, 237, 296), (251, 255, 256), (227, 231, 232), (323, 320, 269, 273), (311, 308, 253, 257), (235, 239, 240), (271, 275, 276), (227, 222, 223, 226), (228, 229, 224, 225), (227, 226, 230, 231), (232, 233, 229, 228), (231, 230, 234, 235), (236, 237, 233, 232), (239, 235, 234, 238), (240, 241, 237, 236), (243, 239, 238, 242), (240, 244, 245, 241), (243, 242, 246, 247), (248, 249, 245, 244), (247, 246, 250, 251), (252, 253, 249, 248), (255, 251, 250, 254), (256, 257, 253, 252), (259, 255, 254, 258), (260, 261, 257, 256), (259, 258, 262, 263), (264, 265, 261, 260), (263, 262, 266, 267), (264, 268, 269, 265), (271, 267, 266, 270), (272, 273, 269, 268), (275, 271, 270, 274), (276, 277, 273, 272), (275, 274, 278, 279), (280, 281, 277, 276), (279, 278, 282, 283), (284, 285, 281, 280), (222, 283, 282, 223), (225, 224, 285, 284), (286, 287, 290, 288), (289, 290, 287, 291), (288, 290, 294, 292), (293, 294, 290, 289), (292, 294, 297, 295), (293, 296, 297, 294), (298, 295, 297, 300), (299, 300, 297, 296), (298, 300, 303, 301), (302, 303, 300, 299), (301, 303, 306, 304), (305, 306, 303, 302), (304, 306, 309, 307), (305, 308, 309, 306), (310, 307, 309, 312), (311, 312, 309, 308), (310, 312, 315, 313), (314, 315, 312, 311), (313, 315, 318, 316), (317, 318, 315, 314), (316, 318, 321, 319), (317, 320, 321, 318), (322, 319, 321, 324), (323, 324, 321, 320), (322, 324, 327, 325), (326, 327, 324, 323), (325, 327, 330, 328), (329, 330, 327, 326), (328, 330, 331, 332), (329, 333, 331, 330), (286, 332, 331, 287), (291, 287, 331, 333), (286, 288, 226, 223), (356, 338, 334, 360), (358, 336, 338, 356), (352, 342, 344, 351), (348, 347, 342, 352), (353, 341, 336, 358), (344, 343, 347, 346, 335, 334, 337, 336, 340, 339), (350, 345, 347, 348), (359, 335, 345, 350), (355, 339, 341, 353), (351, 344, 339, 355), (359, 350, 349, 352, 351, 355, 354, 358, 357, 360), (360, 334, 335, 359), (345, 346, 347), (342, 343, 344), (341, 340, 336), (338, 337, 334), (349, 348, 352), (358, 354, 353), (360, 357, 356), (364, 220, 218, 361), (220, 364, 363), (363, 365, 221, 220), (362, 218, 221, 365), (368, 221, 218, 366), (366, 367, 368), (366, 218, 220, 367), (368, 367, 220, 221), (380, 373, 374, 376, 375, 382, 381), (376, 370, 371), (397, 396, 394), (387, 399, 400), (391, 401, 393), (383, 398, 399), (397, 398, 383), (395, 398, 397), (408, 409, 407), (494, 403, 417), (491, 416, 418), (412, 490, 405), (412, 405, 415), (414, 404, 497), (414, 497, 413), (419, 423, 420), (434, 424, 431), (435, 426, 431), (432, 429, 437), (433, 428, 437), (439, 434, 431), (430, 439, 431), (440, 441, 442), (441, 440, 445), (440, 442, 443), (440, 443, 444), (440, 444, 445), (441, 445, 450), (442, 441, 446), (443, 442, 447), (444, 443, 448), (445, 444, 449), (441, 450, 446), (442, 446, 447), (443, 447, 448), (444, 448, 449), (445, 449, 450), (446, 450, 451), (447, 446, 451), (448, 447, 451), (449, 448, 451), (450, 449, 451), (452, 457, 456), (454, 455, 458), (467, 473, 470), (471, 467, 468), (475, 478, 474), (479, 475, 476), (477, 479, 476), (480, 483, 482), (484, 486, 483), (486, 485, 483), (485, 488, 484), (404, 495, 494), (490, 493, 491), (494, 495, 403), (491, 493, 416), (510, 503, 504, 506, 505, 512, 511), (506, 500, 501), (514, 513, 526), (516, 515, 513), (518, 517, 515), (523, 522, 520), (525, 524, 522), (527, 526, 524), (518, 529, 530), (521, 531, 523), (514, 528, 529), (527, 528, 514), (525, 528, 527), (553, 545, 546), (545, 550, 542), (538, 539, 537), (625, 533, 548), (622, 547, 549), (546, 535, 544), (543, 534, 628), (543, 628, 542), (550, 554, 551), (565, 555, 562), (566, 557, 562), (563, 560, 568), (564, 559, 568), (570, 565, 562), (561, 570, 562), (571, 572, 573), (572, 571, 576), (571, 573, 574), (571, 574, 575), (571, 575, 576), (572, 576, 581), (573, 572, 577), (574, 573, 578), (575, 574, 579), (576, 575, 580), (572, 581, 577), (573, 577, 578), (574, 578, 579), (575, 579, 580), (576, 580, 581), (577, 581, 582), (578, 577, 582), (579, 578, 582), (580, 579, 582), (581, 580, 582), (586, 583, 587), (588, 585, 589), (598, 604, 601), (602, 598, 599), (606, 609, 605), (610, 606, 607), (608, 610, 607), (611, 614, 613), (615, 617, 614), (617, 616, 614), (620, 616, 617), (534, 626, 625), (621, 624, 622), (625, 626, 533), (622, 624, 547), (642, 635, 636, 638, 637, 644, 643), (638, 632, 633), (654, 653, 651), (656, 655, 653), (657, 658, 655), (650, 661, 662), (654, 663, 656), (646, 660, 661), (659, 660, 646), (657, 660, 659), (685, 677, 678), (677, 682, 674), (670, 671, 669), (756, 665, 680), (753, 679, 681), (678, 667, 676), (675, 666, 759), (675, 759, 674), (682, 686, 683), (697, 687, 694), (698, 689, 694), (695, 692, 700), (696, 691, 700), (702, 697, 694), (693, 702, 694), (703, 704, 705), (704, 703, 708), (703, 705, 706), (703, 706, 707), (703, 707, 708), (704, 708, 713), (705, 704, 709), (706, 705, 710), (707, 706, 711), (708, 707, 712), (704, 713, 709), (705, 709, 710), (706, 710, 711), (707, 711, 712), (708, 712, 713), (709, 713, 714), (710, 709, 714), (711, 710, 714), (712, 711, 714), (713, 712, 714), (716, 720, 719), (729, 735, 732), (733, 729, 730), (737, 740, 736), (741, 737, 738), (739, 741, 738), (742, 745, 744), (746, 748, 745), (748, 747, 745), (747, 750, 746), (666, 757, 756), (752, 755, 753), (756, 757, 665), (753, 755, 679), (379, 381, 382, 378), (369, 373, 380, 377), (376, 374, 370), (372, 375, 376, 371), (377, 380, 381, 379), (378, 382, 375, 372), (370, 374, 373, 369), (370, 369, 377, 379, 378, 372, 371), (384, 396, 383, 385), (386, 384, 385, 387), (388, 386, 387, 389), (390, 388, 389, 391), (392, 390, 391, 393), (394, 392, 393, 395), (398, 395, 393, 401), (395, 397, 394), (397, 383, 396), (401, 400, 399, 398), (396, 384, 386, 388, 390, 392, 394), (422, 412, 415, 421), (391, 389, 400), (389, 387, 400), (387, 385, 399), (391, 400, 401), (385, 383, 399), (413, 412, 422, 419), (420, 414, 413, 419), (415, 414, 423, 421), (420, 423, 414), (409, 402, 406, 407), (402, 409, 417, 403), (409, 494, 417), (409, 408, 410, 494), (408, 416, 410), (418, 407, 406, 491), (408, 407, 418, 416), (411, 406, 402, 403), (433, 429, 426, 435), (411, 491, 406), (415, 405, 404), (414, 415, 404), (413, 497, 490), (412, 413, 490), (416, 498, 410), (497, 492, 490), (411, 403, 495), (410, 498, 494), (498, 416, 493), (419, 422, 423), (423, 422, 421), (430, 426, 429, 432), (427, 424, 434, 436), (428, 433, 435, 425), (439, 430, 432, 438), (437, 428, 427), (424, 427, 428, 425), (439, 438, 436, 434), (454, 458, 457, 452), (430, 431, 426), (433, 437, 429), (435, 431, 425), (436, 437, 427), (438, 437, 436), (432, 437, 438), (424, 425, 431), (462, 459, 463, 466), (452, 455, 454), (455, 452, 456), (455, 456, 453), (458, 455, 453), (453, 457, 458), (456, 457, 453), (463, 459, 460, 464), (464, 460, 461, 465), (461, 462, 466, 465), (470, 466, 463, 467), (463, 464, 468, 467), (464, 465, 469, 468), (469, 465, 466, 470), (468, 469, 472, 471), (472, 469, 470, 473), (473, 467, 474, 477), (474, 467, 471, 475), (475, 471, 472, 476), (472, 473, 477, 476), (482, 477, 478, 480), (474, 478, 477), (478, 475, 481, 480), (480, 481, 484, 483), (479, 481, 475), (477, 482, 479), (481, 479, 485, 484), (485, 479, 482, 483), (487, 486, 484, 488), (487, 489, 486), (485, 486, 489, 488), (497, 498, 493, 492), (495, 404, 496), (494, 498, 497, 404), (405, 411, 495, 496), (493, 490, 492), (491, 411, 405, 490), (405, 496, 404), (508, 509, 511, 512), (507, 499, 503, 510), (506, 504, 500), (502, 505, 506, 501), (509, 507, 510, 511), (508, 512, 505, 502), (499, 500, 504, 503), (500, 499, 507, 509, 508, 502, 501), (520, 517, 519, 521), (514, 516, 513), (516, 518, 515), (518, 519, 517), (528, 525, 523, 531), (521, 523, 520), (523, 525, 522), (525, 527, 524), (530, 529, 528, 531), (527, 514, 526), (517, 520, 522, 524, 526, 513, 515), (553, 546, 544, 552), (521, 519, 530), (519, 518, 530), (518, 516, 529), (521, 530, 531), (516, 514, 529), (551, 543, 542, 550), (553, 550, 545), (544, 543, 554, 552), (551, 554, 543), (539, 532, 536, 537), (532, 539, 548, 533), (539, 625, 548), (539, 538, 540, 625), (538, 547, 540), (549, 537, 536, 622), (538, 537, 549, 547), (541, 536, 532, 533), (621, 545, 542, 628), (541, 622, 536), (544, 535, 534), (543, 544, 534), (621, 535, 546, 545), (547, 629, 540), (628, 623, 621), (630, 533, 626), (540, 629, 625), (629, 547, 624), (533, 630, 541), (541, 630, 622), (564, 560, 557, 566), (550, 553, 554), (554, 553, 552), (561, 557, 560, 563), (558, 555, 565, 567), (559, 564, 566, 556), (569, 570, 561, 563), (568, 559, 558), (555, 558, 559, 556), (569, 567, 565, 570), (585, 588, 587, 583), (561, 562, 557), (564, 568, 560), (566, 562, 556), (567, 568, 558), (569, 568, 567), (563, 568, 569), (555, 556, 562), (583, 586, 589, 585), (593, 590, 594, 597), (584, 589, 586), (588, 589, 584), (587, 588, 584), (584, 586, 587), (594, 590, 591, 595), (595, 591, 592, 596), (592, 593, 597, 596), (601, 597, 594, 598), (594, 595, 599, 598), (595, 596, 600, 599), (600, 596, 597, 601), (599, 600, 603, 602), (603, 600, 601, 604), (604, 598, 605, 608), (605, 598, 602, 606), (606, 602, 603, 607), (603, 604, 608, 607), (613, 608, 609, 611), (605, 609, 608), (609, 606, 612, 611), (611, 612, 615, 614), (610, 612, 606), (608, 613, 610), (612, 610, 616, 615), (616, 610, 613, 614), (618, 617, 615, 619), (618, 620, 617), (619, 615, 616, 620), (628, 629, 624, 623), (626, 534, 627), (625, 629, 628, 534), (535, 630, 626, 627), (624, 621, 623), (622, 630, 535, 621), (535, 627, 534), (641, 643, 644, 640), (631, 635, 642, 639), (638, 636, 632), (633, 634, 637, 638), (639, 642, 643, 641), (634, 640, 644, 637), (632, 636, 635, 631), (632, 631, 639, 641, 640, 634, 633), (647, 645, 646, 648), (649, 647, 648, 650), (651, 649, 650, 652), (660, 657, 656, 663), (652, 654, 651), (654, 656, 653), (656, 657, 655), (657, 659, 658), (645, 658, 659, 646), (655, 658, 645, 647, 649, 651, 653), (663, 662, 661, 660), (685, 678, 676, 684), (654, 652, 662), (652, 650, 662), (650, 648, 661), (654, 662, 663), (648, 646, 661), (683, 675, 674, 682), (685, 682, 677), (676, 675, 686, 684), (683, 686, 675), (671, 664, 668, 669), (664, 671, 680, 665), (671, 756, 680), (671, 670, 672, 756), (670, 679, 672), (681, 669, 668, 753), (670, 669, 681, 679), (673, 668, 664, 665), (752, 677, 674, 759), (673, 753, 668), (676, 667, 666), (675, 676, 666), (752, 667, 678, 677), (679, 760, 672), (759, 754, 752), (761, 665, 757), (672, 760, 756), (760, 679, 755), (665, 761, 673), (673, 761, 753), (696, 692, 689, 698), (682, 685, 686), (686, 685, 684), (695, 693, 689, 692), (687, 697, 699, 690), (691, 696, 698, 688), (701, 702, 693, 695), (700, 691, 690), (687, 690, 691, 688), (702, 701, 699, 697), (724, 721, 725, 728), (693, 694, 689), (696, 700, 692), (698, 694, 688), (699, 700, 690), (701, 700, 699), (695, 700, 701), (687, 688, 694), (718, 716, 719), (716, 718, 717), (720, 716, 717), (717, 718, 715), (720, 717, 715), (715, 719, 720), (715, 718, 719), (725, 721, 722, 726), (726, 722, 723, 727), (723, 724, 728, 727), (732, 728, 725, 729), (725, 726, 730, 729), (726, 727, 731, 730), (731, 727, 728, 732), (730, 731, 734, 733), (734, 731, 732, 735), (735, 729, 736, 739), (736, 729, 733, 737), (737, 733, 734, 738), (734, 735, 739, 738), (744, 739, 740, 742), (736, 740, 739), (740, 737, 743, 742), (742, 743, 746, 745), (741, 743, 737), (739, 744, 741), (743, 741, 747, 746), (747, 741, 744, 745), (749, 748, 746, 750), (749, 751, 748), (747, 748, 751, 750), (759, 760, 755, 754), (757, 666, 758), (756, 760, 759, 666), (667, 761, 757, 758), (755, 752, 754), (753, 761, 667, 752), (667, 758, 666), (762, 763, 764)])
me_cylinder_001.polygons.foreach_set('use_smooth', [True] * 790)
me_cylinder_001.polygons.foreach_set('material_index', [0, 0, 1, 1, 1, 1, 1, 1, 2, 2, 2, 2, 2, 2, 2, 2, 2, 2, 0, 2, 2, 2, 2, 2, 2, 2, 2, 2, 2, 2, 2, 2, 2, 2, 2, 2, 2, 2, 2, 2, 2, 2, 2, 2, 2, 3, 3, 3, 3, 3, 3, 3, 3, 3, 3, 3, 3, 3, 3, 3, 3, 3, 3, 3, 3, 3, 3, 3, 1, 0, 0, 0, 0, 0, 1, 2, 2, 2, 1, 2, 2, 2, 1, 2, 2, 2, 1, 2, 2, 2, 2, 2, 2, 1, 2, 2, 2, 2, 2, 2, 2, 2, 2, 1, 2, 2, 2, 2, 2, 2, 1, 2, 2, 2, 2, 2, 2, 1, 2, 2, 2, 1, 2, 2, 2, 1, 2, 2, 2, 1, 2, 1, 2, 2, 2, 2, 1, 2, 2, 2, 2, 2, 2, 2, 2, 2, 2, 2, 2, 2, 2, 2, 2, 2, 2, 2, 2, 2, 2, 3, 3, 3, 3, 3, 3, 3, 3, 3, 3, 3, 3, 3, 3, 3, 3, 3, 3, 3, 3, 3, 3, 3, 3, 3, 3, 3, 3, 3, 3, 3, 3, 3, 3, 3, 3, 3, 3, 3, 3, 3, 3, 3, 3, 3, 3, 3, 3, 3, 3, 3, 3, 3, 3, 3, 3, 3, 3, 3, 3, 3, 3, 3, 3, 3, 3, 3, 3, 3, 3, 3, 3, 3, 3, 3, 3, 3, 3, 3, 6, 6, 6, 6, 6, 6, 6, 6, 6, 6, 6, 6, 6, 6, 6, 6, 6, 6, 6, 6, 6, 6, 6, 6, 6, 6, 6, 6, 6, 6, 6, 6, 3, 3, 3, 3, 3, 3, 3, 3, 3, 3, 3, 3, 3, 3, 3, 3, 3, 3, 3, 3, 1, 1, 1, 1, 3, 0, 3, 3, 4, 4, 4, 4, 4, 4, 4, 4, 4, 4, 4, 4, 4, 4, 4, 4, 3, 3, 3, 3, 3, 3, 5, 5, 5, 5, 5, 5, 5, 5, 5, 5, 5, 5, 5, 5, 5, 5, 5, 5, 5, 5, 5, 5, 0, 0, 0, 0, 0, 0, 0, 0, 0, 3, 3, 3, 3, 4, 4, 4, 4, 4, 4, 4, 4, 4, 4, 4, 4, 4, 4, 4, 4, 4, 4, 4, 4, 4, 4, 3, 3, 3, 3, 3, 3, 5, 5, 5, 5, 5, 5, 5, 5, 5, 5, 5, 5, 5, 5, 5, 5, 5, 5, 5, 5, 5, 5, 0, 0, 0, 0, 0, 0, 0, 0, 0, 3, 3, 3, 3, 4, 4, 4, 4, 4, 4, 4, 4, 4, 4, 4, 4, 4, 4, 4, 4, 4, 4, 4, 3, 3, 3, 3, 3, 3, 5, 5, 5, 5, 5, 5, 5, 5, 5, 5, 5, 5, 5, 5, 5, 5, 5, 5, 5, 5, 5, 0, 0, 0, 0, 0, 0, 0, 0, 0, 3, 3, 3, 3, 4, 4, 4, 4, 4, 4, 4, 4, 4, 4, 4, 4, 4, 4, 4, 4, 4, 3, 4, 4, 4, 4, 4, 4, 4, 4, 4, 4, 4, 4, 4, 4, 4, 4, 4, 4, 4, 3, 4, 4, 4, 4, 4, 4, 3, 3, 4, 3, 0, 0, 3, 3, 3, 3, 3, 3, 3, 5, 3, 3, 3, 3, 3, 3, 3, 0, 5, 5, 5, 5, 5, 5, 0, 0, 0, 0, 0, 0, 0, 0, 0, 3, 3, 3, 3, 0, 0, 0, 0, 0, 0, 0, 0, 0, 0, 0, 3, 3, 3, 3, 3, 3, 3, 4, 4, 4, 4, 4, 4, 4, 4, 4, 4, 4, 4, 4, 4, 4, 4, 3, 4, 4, 4, 4, 4, 4, 4, 4, 4, 4, 4, 4, 4, 4, 4, 4, 4, 4, 4, 4, 4, 4, 4, 4, 4, 4, 3, 3, 4, 3, 4, 4, 3, 0, 0, 3, 3, 3, 3, 3, 3, 3, 5, 3, 3, 3, 3, 3, 3, 3, 5, 0, 5, 5, 5, 5, 0, 0, 0, 0, 0, 0, 0, 0, 0, 3, 3, 3, 3, 0, 0, 0, 0, 0, 0, 0, 0, 0, 0, 0, 3, 3, 3, 3, 3, 3, 3, 4, 4, 4, 4, 4, 4, 4, 4, 4, 4, 4, 4, 4, 4, 4, 4, 4, 4, 3, 4, 4, 4, 4, 4, 4, 4, 4, 4, 4, 4, 4, 4, 4, 4, 4, 4, 4, 4, 4, 4, 4, 4, 4, 3, 3, 4, 3, 4, 4, 3, 0, 0, 3, 3, 3, 3, 3, 3, 3, 0, 3, 3, 3, 3, 3, 3, 3, 5, 5, 5, 5, 5, 5, 5, 0, 0, 0, 0, 0, 0, 0, 0, 0, 3, 3, 3, 3, 0, 0, 0, 0, 0, 0, 0, 0, 0, 0, 0, 3, 3, 3, 3, 3, 3, 3, 7])
_uv = me_cylinder_001.uv_layers.new(name='UVMap')
_uv.uv.foreach_set('vector', [0.5205, 0.7187, 0.5273, 0.3818, 0.5167, 0.3818, 0.5129, 0.7187, 0.5061, 0.3818, 0.5167, 0.3818, 0.4887, 0.0, 1.0, 0.9819, 0.04368, 1.0, 0.0, 0.9147, 0.5208, 0.0, 1.0, 0.9982, 0.04308, 1.0, 0.0, 0.9123, 0.5032, 0.0, 1.0, 0.9796, 0.04255, 1.0, 0.0, 0.9139, 0.5295, 0.0, 1.0, 1.0, 0.04262, 0.9933, 0.0, 0.9042, 0.4999, -2.599e-05, 0.9951, 0.9877, 0.03894, 0.9954, -0.004139, 0.9114, 1.0, 0.8969, 0.958, 0.9777, 0.0, 1.0, 0.4477, 0.0, 0.467, 0.4692, 0.4603, 0.4632, 0.4664, 0.4593, 0.4939, 0.4692, 0.4973, 0.4593, 0.5024, 0.4632, 0.5635, 0.4692, 0.556, 0.4632, 0.5597, 0.4593, 0.4888, 0.4692, 0.4807, 0.4632, 0.4871, 0.4593, 0.5147, 0.4692, 0.512, 0.4593, 0.506, 0.4632, 0.503, 0.5116, 0.5074, 0.5177, 0.513, 0.5089, 0.5201, 0.4692, 0.5288, 0.4632, 0.5227, 0.4593, 0.4888, 0.4692, 0.4871, 0.4593, 0.4807, 0.4632, 0.4939, 0.4692, 0.5024, 0.4632, 0.4973, 0.4593, 0.5678, 0.4692, 0.5684, 0.4593, 0.5745, 0.4632, 0.5113, 0.3818, 0.5235, 0.3818, 0.5223, 0.7187, 0.5144, 0.7187, 0.5875, 0.4737, 0.5961, 0.4787, 0.5949, 0.4723, 0.5042, 0.4723, 0.501, 0.4787, 0.4948, 0.4737, 0.4643, 0.4737, 0.455, 0.4787, 0.455, 0.4723, 0.5432, 0.5522, 0.5415, 0.5444, 0.5487, 0.5444, 0.4865, 0.4737, 0.4774, 0.4787, 0.4762, 0.4723, 0.5217, 0.4737, 0.5298, 0.4787, 0.5321, 0.4723, 0.5798, 0.4723, 0.5798, 0.4787, 0.5705, 0.4737, 0.4948, 0.4737, 0.501, 0.4787, 0.5042, 0.4723, 0.5432, 0.5522, 0.5487, 0.5444, 0.5415, 0.5444, 0.5469, 0.555, 0.556, 0.55, 0.5573, 0.5564, 0.4919, 0.4843, 0.4847, 0.4843, 0.4902, 0.4766, 0.5387, 0.555, 0.5293, 0.5564, 0.5324, 0.55, 0.4459, 0.555, 0.4373, 0.55, 0.4385, 0.5564, 0.4847, 0.4843, 0.4919, 0.4843, 0.4902, 0.4766, 0.5705, 0.555, 0.5798, 0.5564, 0.5798, 0.55, 0.5387, 0.555, 0.5324, 0.55, 0.5293, 0.5564, 0.5217, 0.555, 0.5298, 0.55, 0.5321, 0.5564, 0.5527, 0.5655, 0.5463, 0.5694, 0.5446, 0.5595, 0.5147, 0.5595, 0.512, 0.5694, 0.506, 0.5655, 0.4603, 0.5655, 0.4664, 0.5694, 0.467, 0.5595, 0.5395, 0.5595, 0.5362, 0.5694, 0.531, 0.5655, 0.556, 0.5655, 0.5597, 0.5694, 0.5635, 0.5595, 0.531, 0.5655, 0.5362, 0.5694, 0.5395, 0.5595, 0.5678, 0.5595, 0.5684, 0.5694, 0.5745, 0.5655, 0.5288, 0.5655, 0.5227, 0.5694, 0.5201, 0.5595, 0.5446, 0.5595, 0.5463, 0.5694, 0.5527, 0.5655, 0.4902, 0.5702, 0.5167, 0.5755, 0.4902, 0.5702, 0.5167, 0.437, 0.4902, 0.4423, 0.5167, 0.437, 0.5859, 0.5063, 0.5807, 0.4798, 0.5859, 0.5063, 0.4528, 0.5327, 0.4678, 0.5552, 0.4528, 0.5327, 0.4902, 0.4423, 0.4678, 0.4573, 0.4902, 0.4423, 0.5167, 0.5755, 0.5432, 0.5702, 0.5167, 0.5755, 0.5807, 0.4798, 0.5656, 0.4573, 0.5807, 0.4798, 0.4678, 0.5552, 0.4902, 0.5702, 0.4678, 0.5552, 0.4678, 0.4573, 0.4528, 0.4798, 0.4678, 0.4573, 0.5656, 0.4573, 0.5432, 0.4423, 0.5656, 0.4573, 0.5656, 0.5552, 0.5807, 0.5327, 0.5656, 0.5552, 0.4528, 0.4798, 0.4475, 0.5063, 0.4528, 0.4798, 0.5432, 0.4423, 0.5167, 0.437, 0.5432, 0.4423, 0.5432, 0.5702, 0.5656, 0.5552, 0.5432, 0.5702, 0.5807, 0.5327, 0.5859, 0.5063, 0.5807, 0.5327, 0.4475, 0.5063, 0.4528, 0.5327, 0.4475, 0.5063, 0.4591, 0.5015, 0.5172, 0.5002, 0.461, 0.4974, 0.4584, 0.4264, 0.4229, 0.4767, 0.461, 0.4292, 0.5746, 0.5015, 0.5158, 0.5002, 0.5727, 0.4974, 0.5754, 0.5858, 0.6102, 0.536, 0.5727, 0.583, 0.5165, 0.5212, 0.5738, 0.519, 0.5159, 0.5169, 0.4233, 0.4754, 0.4591, 0.4259, 0.461, 0.4292, 0.5172, 0.5184, 0.5754, 0.5171, 0.5727, 0.5212, 0.775, 0.8123, 1.0, 0.9205, 0.9506, 1.0, 0.5167, 0.3818, 0.5273, 0.3818, 0.5219, 0.7187, 0.5129, 0.7187, 0.5129, 0.5014, 0.5219, 0.5033, 0.5205, 0.5112, 0.5115, 0.5092, 0.5235, 0.3818, 0.5113, 0.3818, 0.5125, 0.7187, 0.5204, 0.7187, 0.5167, 0.3818, 0.5061, 0.3818, 0.5115, 0.7187, 0.5205, 0.7187, 0.5167, 0.494, 0.5061, 0.5001, 0.5061, 0.5124, 0.5167, 0.5185, 0.5273, 0.5124, 0.5273, 0.5001, 1.0, 0.9191, 0.9516, 1.0, 0.0, 0.9208, 0.5528, 0.0, 0.5219, 0.4306, 0.575, 0.4712, 0.5847, 0.4692, 0.5841, 0.4593, 0.5274, 0.4172, 0.5213, 0.4207, 0.5949, 0.5448, 0.5944, 0.4628, 0.5875, 0.4602, 0.5801, 0.4677, 0.5801, 0.5448, 0.5875, 0.5523, 0.5274, 0.4172, 0.5876, 0.4627, 0.5847, 0.4692, 0.575, 0.4712, 0.5219, 0.4306, 0.5213, 0.4207, 0.955, 1.0, 0.0416, 0.9722, 0.0, 0.8859, 0.5097, 0.0, 1.0, 0.9158, 0.5077, 0.4171, 0.4373, 0.4593, 0.4346, 0.4692, 0.4447, 0.4712, 0.5103, 0.4306, 0.513, 0.4207, 0.4373, 0.4593, 0.503, 0.4187, 0.513, 0.4207, 0.5103, 0.4306, 0.4447, 0.4712, 0.4346, 0.4692, 0.5944, 0.4736, 0.6084, 0.5482, 0.6025, 0.5522, 0.5939, 0.5472, 0.5814, 0.4815, 0.5875, 0.4737, 0.9583, 0.9709, 0.04657, 1.0, 0.0, 0.9138, 0.4343, 0.002394, 0.5226, 0.0, 1.0, 0.8823, 0.5136, 0.4306, 0.4751, 0.4712, 0.467, 0.4692, 0.4664, 0.4593, 0.5071, 0.4172, 0.5131, 0.4207, 0.4288, 0.55, 0.4288, 0.4843, 0.4358, 0.4766, 0.4428, 0.4815, 0.4428, 0.5472, 0.4358, 0.555, 0.5288, 0.4187, 0.5912, 0.4593, 0.5946, 0.4692, 0.5859, 0.4712, 0.5235, 0.4306, 0.5201, 0.4207, 1.0, 0.9175, 0.9523, 1.0, 0.03955, 0.9583, 0.0, 0.8726, 0.5347, 0.0, 0.5235, 0.4306, 0.5859, 0.4712, 0.5963, 0.4692, 0.5946, 0.4593, 0.5275, 0.4172, 0.5217, 0.4207, 0.4391, 0.5551, 0.425, 0.4805, 0.4309, 0.4766, 0.4395, 0.4815, 0.4521, 0.5472, 0.4459, 0.555, 0.5275, 0.4172, 0.5684, 0.4593, 0.5678, 0.4692, 0.5597, 0.4712, 0.5211, 0.4306, 0.5217, 0.4207, 0.5071, 0.4172, 0.4402, 0.4593, 0.4385, 0.4692, 0.4489, 0.4712, 0.5113, 0.4306, 0.5131, 0.4207, 0.5798, 0.55, 0.6037, 0.4843, 0.599, 0.4766, 0.5896, 0.4815, 0.5658, 0.5472, 0.5705, 0.555, 0.5776, 0.4438, 0.5042, 0.42, 0.4948, 0.4247, 0.4996, 0.434, 0.573, 0.4579, 0.5824, 0.4532, 0.0, 0.9008, 0.4656, 0.0, 0.5536, 0.002013, 1.0, 0.9125, 0.9559, 1.0, 0.04391, 0.9904, 0.5067, 0.5547, 0.4638, 0.4805, 0.467, 0.4766, 0.4751, 0.4815, 0.5136, 0.5472, 0.5131, 0.555, 0.5542, 0.5547, 0.5907, 0.4805, 0.5861, 0.4766, 0.5769, 0.4815, 0.5441, 0.5472, 0.5469, 0.555, 0.4427, 0.5002, 0.4881, 0.4378, 0.4865, 0.4274, 0.4762, 0.4291, 0.4283, 0.4956, 0.4323, 0.5019, 0.5911, 0.4805, 0.556, 0.55, 0.5469, 0.555, 0.5441, 0.5472, 0.5769, 0.4815, 0.5861, 0.4766, 0.4741, 0.4627, 0.556, 0.4632, 0.5635, 0.4692, 0.556, 0.4752, 0.4788, 0.4752, 0.4713, 0.4692, 0.4308, 0.521, 0.4793, 0.5871, 0.4865, 0.5852, 0.4881, 0.5748, 0.4427, 0.5123, 0.4323, 0.5106, 0.4311, 0.4843, 0.4572, 0.5551, 0.4643, 0.555, 0.469, 0.5472, 0.4451, 0.4815, 0.4358, 0.4766, 0.4288, 0.4787, 0.4288, 0.5444, 0.4358, 0.5522, 0.4428, 0.5472, 0.4428, 0.4815, 0.4358, 0.4737, 0.5042, 0.5925, 0.5776, 0.5687, 0.5824, 0.5593, 0.573, 0.5547, 0.4996, 0.5785, 0.4948, 0.5878, 0.0, 0.9021, 0.4607, 0.0, 0.548, 0.001396, 1.0, 0.9114, 0.9564, 1.0, 0.04375, 0.9921, 0.425, 0.4805, 0.4373, 0.55, 0.4459, 0.555, 0.4521, 0.5472, 0.4395, 0.4815, 0.4309, 0.4766, 0.5067, 0.474, 0.4638, 0.5482, 0.467, 0.5522, 0.4751, 0.5472, 0.5136, 0.4815, 0.5131, 0.4737, 0.5715, 0.4805, 0.5298, 0.55, 0.5217, 0.555, 0.5211, 0.5472, 0.5597, 0.4815, 0.5678, 0.4766, 0.606, 0.4843, 0.606, 0.55, 0.599, 0.555, 0.592, 0.5472, 0.592, 0.4815, 0.599, 0.4766, 0.4793, 0.474, 0.4427, 0.5482, 0.4473, 0.5522, 0.4565, 0.5472, 0.4893, 0.4815, 0.4865, 0.4737, 0.506, 0.5655, 0.4435, 0.5655, 0.4401, 0.5595, 0.4489, 0.5536, 0.5113, 0.5536, 0.5147, 0.5595, 0.4568, 0.0008416, 0.5447, 0.0, 1.0, 0.9114, 0.9561, 1.0, 0.0, 0.9857, 0.4311, 0.5444, 0.455, 0.4787, 0.4643, 0.4737, 0.469, 0.4815, 0.4451, 0.5472, 0.4358, 0.5522, 0.4435, 0.5694, 0.5112, 0.6116, 0.5151, 0.6075, 0.4489, 0.5575, 0.4401, 0.5595, 0.5024, 0.4632, 0.5758, 0.4632, 0.5815, 0.4692, 0.573, 0.4752, 0.4996, 0.4752, 0.4939, 0.4692, 0.4423, 0.5482, 0.4774, 0.4787, 0.4865, 0.4737, 0.4893, 0.4815, 0.4565, 0.5472, 0.4473, 0.5522, 0.5131, 0.608, 0.5069, 0.6114, 0.4402, 0.5694, 0.4385, 0.5595, 0.4489, 0.5575, 0.5151, 0.6075, 0.506, 0.4632, 0.4435, 0.4632, 0.4401, 0.4692, 0.4489, 0.4752, 0.5113, 0.4752, 0.5147, 0.4692, 0.5369, 0.0, 1.0, 0.9065, 0.9561, 0.9958, 0.04427, 1.0, 0.0, 0.9118, 0.4487, 0.001069, 0.5715, 0.5482, 0.5298, 0.4787, 0.5217, 0.4737, 0.5211, 0.4815, 0.5597, 0.5472, 0.5678, 0.5522, 0.506, 0.6115, 0.4458, 0.566, 0.4487, 0.5595, 0.4584, 0.5575, 0.5115, 0.5981, 0.5122, 0.608, 0.5912, 0.4632, 0.5288, 0.4632, 0.5201, 0.4692, 0.5235, 0.4752, 0.5859, 0.4752, 0.5946, 0.4692, 0.528, 0.0, 1.0, 0.9877, 0.04148, 1.0, 0.0, 0.9098, 0.606, 0.5444, 0.606, 0.4787, 0.599, 0.4737, 0.592, 0.4815, 0.592, 0.5472, 0.599, 0.5522, 0.5275, 0.6115, 0.5684, 0.5694, 0.5678, 0.5595, 0.5597, 0.5575, 0.5211, 0.5981, 0.5208, 0.6074, 0.5758, 0.4632, 0.5024, 0.4632, 0.4939, 0.4692, 0.4996, 0.4752, 0.573, 0.4752, 0.5815, 0.4692, 0.0, 0.9198, 0.5025, 0.0, 1.0, 0.9123, 0.9534, 0.9931, 0.04538, 1.0, 0.5798, 0.4787, 0.6037, 0.5444, 0.599, 0.5522, 0.5896, 0.5472, 0.5658, 0.4815, 0.5705, 0.4737, 0.5201, 0.608, 0.524, 0.6115, 0.5912, 0.5694, 0.5946, 0.5595, 0.5859, 0.5575, 0.5208, 0.6074, 0.6084, 0.5482, 0.5961, 0.4787, 0.5875, 0.4737, 0.5814, 0.4815, 0.5939, 0.5472, 0.6025, 0.5522, 1.0, 0.9251, 0.9507, 1.0, 0.04326, 0.9379, 0.0, 0.8571, 0.5307, 0.0, 0.4514, 0.4461, 0.5293, 0.42, 0.5387, 0.4247, 0.5338, 0.434, 0.4604, 0.4579, 0.451, 0.4532, 1.0, 0.9191, 0.9521, 1.0, 0.04017, 0.952, 0.0, 0.8673, 0.5323, 0.0, 0.4604, 0.5536, 0.5338, 0.5536, 0.5395, 0.5595, 0.531, 0.5655, 0.4576, 0.5655, 0.4519, 0.5595, 0.4741, 0.566, 0.556, 0.5655, 0.5635, 0.5595, 0.556, 0.5536, 0.4788, 0.5536, 0.4713, 0.5595, 0.5907, 0.5002, 0.5453, 0.4378, 0.5469, 0.4274, 0.5573, 0.4291, 0.6051, 0.4956, 0.6011, 0.5019, 0.4576, 0.5655, 0.531, 0.5655, 0.5395, 0.5595, 0.5338, 0.5536, 0.4604, 0.5536, 0.4519, 0.5595, 1.0, 0.9332, 0.9457, 1.0, 0.04098, 0.8846, 0.0, 0.8062, 0.5717, 0.0, 0.4385, 0.5448, 0.4391, 0.4628, 0.4459, 0.4602, 0.4533, 0.4677, 0.4533, 0.5448, 0.4459, 0.5523, 0.4664, 0.5694, 0.5069, 0.6114, 0.5131, 0.608, 0.5136, 0.5981, 0.4751, 0.5575, 0.467, 0.5595, 0.5912, 0.5655, 0.5288, 0.5655, 0.5201, 0.5595, 0.5235, 0.5536, 0.5859, 0.5536, 0.5946, 0.5595, 0.5293, 0.5925, 0.4559, 0.5687, 0.451, 0.5593, 0.4604, 0.5547, 0.5338, 0.5785, 0.5387, 0.5878, 0.5115, 0.5981, 0.4584, 0.5575, 0.4487, 0.5595, 0.4493, 0.5694, 0.506, 0.6115, 0.5122, 0.608, 0.5961, 0.5694, 0.5259, 0.6115, 0.5204, 0.608, 0.5231, 0.5981, 0.5887, 0.5575, 0.5988, 0.5595, 0.6026, 0.521, 0.5542, 0.5871, 0.5469, 0.5852, 0.5453, 0.5748, 0.5907, 0.5123, 0.6011, 0.5106, 0.5208, 0.6074, 0.5859, 0.5575, 0.5963, 0.5595, 0.5946, 0.5694, 0.5275, 0.6115, 0.5257, 0.6116, 0.5961, 0.5694, 0.5988, 0.5595, 0.5887, 0.5575, 0.5231, 0.5981, 0.5195, 0.6075, 0.513, 0.5036, 0.5103, 0.5063, 0.513, 0.5089, 0.5147, 0.5123, 0.5181, 0.5106, 0.5219, 0.51, 0.5213, 0.5063, 0.5219, 0.5025, 0.5181, 0.5019, 0.5147, 0.5002, 0.467, 0.4692, 0.4751, 0.4712, 0.4713, 0.4692, 0.4788, 0.4752, 0.4713, 0.4737, 0.4751, 0.4815, 0.467, 0.4766, 0.469, 0.4815, 0.4643, 0.4737, 0.469, 0.4752, 0.4888, 0.4692, 0.4944, 0.4712, 0.4939, 0.4692, 0.4996, 0.4752, 0.4948, 0.4737, 0.4964, 0.4815, 0.4902, 0.4766, 0.4893, 0.4815, 0.4865, 0.4737, 0.4881, 0.4752, 0.5201, 0.4692, 0.5174, 0.4712, 0.5147, 0.4692, 0.5113, 0.4752, 0.5131, 0.4737, 0.5136, 0.4815, 0.5174, 0.4766, 0.5211, 0.4815, 0.5217, 0.4737, 0.5235, 0.4752, 0.4939, 0.4692, 0.4944, 0.4712, 0.4888, 0.4692, 0.4881, 0.4752, 0.4865, 0.4737, 0.4893, 0.4815, 0.4902, 0.4766, 0.4964, 0.4815, 0.4948, 0.4737, 0.4996, 0.4752, 0.5678, 0.4766, 0.5597, 0.4815, 0.5635, 0.4737, 0.556, 0.4752, 0.5635, 0.4692, 0.5597, 0.4712, 0.5678, 0.4692, 0.5658, 0.4752, 0.5705, 0.4737, 0.5658, 0.4815, 0.5395, 0.5595, 0.5338, 0.5536, 0.5387, 0.555, 0.537, 0.5472, 0.5432, 0.5522, 0.5441, 0.5472, 0.5469, 0.555, 0.5453, 0.5536, 0.5446, 0.5595, 0.539, 0.5575, 0.4713, 0.5595, 0.4788, 0.5536, 0.4713, 0.555, 0.4751, 0.5472, 0.467, 0.5522, 0.469, 0.5472, 0.4643, 0.555, 0.469, 0.5536, 0.467, 0.5595, 0.4751, 0.5575, 0.5678, 0.5595, 0.5658, 0.5536, 0.5705, 0.555, 0.5658, 0.5472, 0.5678, 0.5522, 0.5597, 0.5472, 0.5635, 0.555, 0.556, 0.5536, 0.5635, 0.5595, 0.5597, 0.5575, 0.5446, 0.5595, 0.5453, 0.5536, 0.5469, 0.555, 0.5441, 0.5472, 0.5432, 0.5522, 0.537, 0.5472, 0.5387, 0.555, 0.5338, 0.5536, 0.5395, 0.5595, 0.539, 0.5575, 0.5147, 0.5595, 0.5113, 0.5536, 0.5131, 0.555, 0.5136, 0.5472, 0.5174, 0.5522, 0.5211, 0.5472, 0.5217, 0.555, 0.5235, 0.5536, 0.5201, 0.5595, 0.5174, 0.5575, 0.5153, 0.5019, 0.5195, 0.5039, 0.5231, 0.5063, 0.5204, 0.5089, 0.5159, 0.5097, 0.5115, 0.51, 0.5122, 0.5063, 0.5115, 0.5025, 0.4435, 0.4593, 0.5112, 0.4171, 0.5147, 0.4207, 0.5113, 0.4306, 0.4489, 0.4712, 0.4401, 0.4692, 0.5964, 0.586, 0.5755, 0.565, 0.5485, 0.5831, 0.5598, 0.6104, 0.4902, 0.5702, 0.5167, 0.5755, 0.5167, 0.5755, 0.5964, 0.586, 0.6208, 0.5494, 0.5935, 0.5381, 0.5755, 0.565, 0.6294, 0.5063, 0.5998, 0.5063, 0.5935, 0.5381, 0.6208, 0.5494, 0.6294, 0.5063, 0.6208, 0.4631, 0.5935, 0.4744, 0.5998, 0.5063, 0.5964, 0.4266, 0.5755, 0.4475, 0.5935, 0.4744, 0.6208, 0.4631, 0.5964, 0.4266, 0.5598, 0.4021, 0.5485, 0.4295, 0.5755, 0.4475, 0.5167, 0.3935, 0.5167, 0.4231, 0.5485, 0.4295, 0.5598, 0.4021, 0.5167, 0.3935, 0.4736, 0.4021, 0.4849, 0.4295, 0.5167, 0.4231, 0.437, 0.4266, 0.4579, 0.4475, 0.4849, 0.4295, 0.4736, 0.4021, 0.437, 0.4266, 0.4126, 0.4631, 0.4399, 0.4744, 0.4579, 0.4475, 0.404, 0.5063, 0.4336, 0.5063, 0.4399, 0.4744, 0.4126, 0.4631, 0.404, 0.5063, 0.4126, 0.5494, 0.4399, 0.5381, 0.4336, 0.5063, 0.437, 0.586, 0.4579, 0.565, 0.4399, 0.5381, 0.4126, 0.5494, 0.437, 0.586, 0.4736, 0.6104, 0.4849, 0.5831, 0.4579, 0.565, 0.5167, 0.619, 0.5167, 0.5894, 0.4849, 0.5831, 0.4736, 0.6104, 0.6294, 0.5063, 0.6208, 0.5494, 0.5935, 0.5381, 0.5998, 0.5063, 0.5167, 0.437, 0.4902, 0.4423, 0.4902, 0.4423, 0.404, 0.5063, 0.4336, 0.5063, 0.4399, 0.5381, 0.4126, 0.5494, 0.5167, 0.3935, 0.5167, 0.4231, 0.4849, 0.4295, 0.4736, 0.4021, 0.5859, 0.5063, 0.5807, 0.4798, 0.5807, 0.4798, 0.4528, 0.5327, 0.4678, 0.5552, 0.4678, 0.5552, 0.6294, 0.5063, 0.5998, 0.5063, 0.5935, 0.4744, 0.6208, 0.4631, 0.4902, 0.4423, 0.4678, 0.4573, 0.4678, 0.4573, 0.437, 0.586, 0.4126, 0.5494, 0.4399, 0.5381, 0.4579, 0.565, 0.5167, 0.619, 0.4736, 0.6104, 0.4849, 0.5831, 0.5167, 0.5894, 0.5167, 0.5755, 0.5432, 0.5702, 0.5432, 0.5702, 0.5807, 0.4798, 0.5656, 0.4573, 0.5656, 0.4573, 0.4678, 0.5552, 0.4902, 0.5702, 0.4902, 0.5702, 0.437, 0.4266, 0.4736, 0.4021, 0.4849, 0.4295, 0.4579, 0.4475, 0.6208, 0.4631, 0.5935, 0.4744, 0.5755, 0.4475, 0.5964, 0.4266, 0.4678, 0.4573, 0.4528, 0.4798, 0.4528, 0.4798, 0.437, 0.586, 0.4579, 0.565, 0.4849, 0.5831, 0.4736, 0.6104, 0.5964, 0.586, 0.5598, 0.6104, 0.5485, 0.5831, 0.5755, 0.565, 0.5656, 0.4573, 0.5432, 0.4423, 0.5432, 0.4423, 0.4126, 0.4631, 0.437, 0.4266, 0.4579, 0.4475, 0.4399, 0.4744, 0.5964, 0.4266, 0.5755, 0.4475, 0.5485, 0.4295, 0.5598, 0.4021, 0.5656, 0.5552, 0.5807, 0.5327, 0.5807, 0.5327, 0.4528, 0.4798, 0.4475, 0.5063, 0.4475, 0.5063, 0.5167, 0.619, 0.5167, 0.5894, 0.5485, 0.5831, 0.5598, 0.6104, 0.5964, 0.586, 0.5755, 0.565, 0.5935, 0.5381, 0.6208, 0.5494, 0.5432, 0.4423, 0.5167, 0.437, 0.5167, 0.437, 0.5432, 0.5702, 0.5656, 0.5552, 0.5656, 0.5552, 0.404, 0.5063, 0.4126, 0.4631, 0.4399, 0.4744, 0.4336, 0.5063, 0.5167, 0.3935, 0.5598, 0.4021, 0.5485, 0.4295, 0.5167, 0.4231, 0.5807, 0.5327, 0.5859, 0.5063, 0.5859, 0.5063, 0.4475, 0.5063, 0.4528, 0.5327, 0.4528, 0.5327, 0.5432, 0.5702, 0.5167, 0.5755, 0.5167, 0.5894, 0.5485, 0.5831, 0.5432, 0.5702, 0.5485, 0.5831, 0.5167, 0.5894, 0.5167, 0.5755, 0.5432, 0.5702, 0.5485, 0.5831, 0.5755, 0.565, 0.5656, 0.5552, 0.5656, 0.5552, 0.5755, 0.565, 0.5485, 0.5831, 0.5432, 0.5702, 0.5656, 0.5552, 0.5755, 0.565, 0.5935, 0.5381, 0.5807, 0.5327, 0.5807, 0.5327, 0.5935, 0.5381, 0.5755, 0.565, 0.5656, 0.5552, 0.5859, 0.5063, 0.5807, 0.5327, 0.5935, 0.5381, 0.5998, 0.5063, 0.5859, 0.5063, 0.5998, 0.5063, 0.5935, 0.5381, 0.5807, 0.5327, 0.5807, 0.4798, 0.5859, 0.5063, 0.5998, 0.5063, 0.5935, 0.4744, 0.5859, 0.5063, 0.5807, 0.4798, 0.5935, 0.4744, 0.5998, 0.5063, 0.5807, 0.4798, 0.5935, 0.4744, 0.5755, 0.4475, 0.5656, 0.4573, 0.5656, 0.4573, 0.5755, 0.4475, 0.5935, 0.4744, 0.5807, 0.4798, 0.5656, 0.4573, 0.5755, 0.4475, 0.5485, 0.4295, 0.5432, 0.4423, 0.5432, 0.4423, 0.5485, 0.4295, 0.5755, 0.4475, 0.5656, 0.4573, 0.5167, 0.437, 0.5432, 0.4423, 0.5485, 0.4295, 0.5167, 0.4231, 0.5167, 0.437, 0.5167, 0.4231, 0.5485, 0.4295, 0.5432, 0.4423, 0.4902, 0.4423, 0.5167, 0.437, 0.5167, 0.4231, 0.4849, 0.4295, 0.4902, 0.4423, 0.4849, 0.4295, 0.5167, 0.4231, 0.5167, 0.437, 0.4902, 0.4423, 0.4849, 0.4295, 0.4579, 0.4475, 0.4678, 0.4573, 0.4678, 0.4573, 0.4579, 0.4475, 0.4849, 0.4295, 0.4902, 0.4423, 0.4678, 0.4573, 0.4579, 0.4475, 0.4399, 0.4744, 0.4528, 0.4798, 0.4678, 0.4573, 0.4528, 0.4798, 0.4399, 0.4744, 0.4579, 0.4475, 0.4475, 0.5063, 0.4528, 0.4798, 0.4399, 0.4744, 0.4336, 0.5063, 0.4475, 0.5063, 0.4336, 0.5063, 0.4399, 0.4744, 0.4528, 0.4798, 0.4528, 0.5327, 0.4475, 0.5063, 0.4336, 0.5063, 0.4399, 0.5381, 0.4528, 0.5327, 0.4399, 0.5381, 0.4336, 0.5063, 0.4475, 0.5063, 0.4528, 0.5327, 0.4399, 0.5381, 0.4579, 0.565, 0.4678, 0.5552, 0.4678, 0.5552, 0.4579, 0.565, 0.4399, 0.5381, 0.4528, 0.5327, 0.4678, 0.5552, 0.4579, 0.565, 0.4849, 0.5831, 0.4902, 0.5702, 0.4902, 0.5702, 0.4849, 0.5831, 0.4579, 0.565, 0.4678, 0.5552, 0.5167, 0.5755, 0.4902, 0.5702, 0.4849, 0.5831, 0.5167, 0.5894, 0.5167, 0.5755, 0.5167, 0.5894, 0.4849, 0.5831, 0.4902, 0.5702, 0.5167, 0.619, 0.5167, 0.6329, 0.5652, 0.6233, 0.5598, 0.6104, 0.5598, 0.6104, 0.5652, 0.6233, 0.5167, 0.6329, 0.5167, 0.619, 0.5598, 0.6104, 0.5652, 0.6233, 0.6063, 0.5958, 0.5964, 0.586, 0.5964, 0.586, 0.6063, 0.5958, 0.5652, 0.6233, 0.5598, 0.6104, 0.5964, 0.586, 0.6063, 0.5958, 0.6338, 0.5547, 0.6208, 0.5494, 0.5964, 0.586, 0.6208, 0.5494, 0.6338, 0.5547, 0.6063, 0.5958, 0.6294, 0.5063, 0.6208, 0.5494, 0.6338, 0.5547, 0.6434, 0.5062, 0.6294, 0.5063, 0.6434, 0.5062, 0.6338, 0.5547, 0.6208, 0.5494, 0.6294, 0.5063, 0.6434, 0.5062, 0.6337, 0.4578, 0.6208, 0.4631, 0.6208, 0.4631, 0.6337, 0.4578, 0.6434, 0.5062, 0.6294, 0.5063, 0.6208, 0.4631, 0.6337, 0.4578, 0.6063, 0.4167, 0.5964, 0.4266, 0.5964, 0.4266, 0.6063, 0.4167, 0.6337, 0.4578, 0.6208, 0.4631, 0.5964, 0.4266, 0.6063, 0.4167, 0.5652, 0.3892, 0.5598, 0.4021, 0.5964, 0.4266, 0.5598, 0.4021, 0.5652, 0.3892, 0.6063, 0.4167, 0.5167, 0.3935, 0.5598, 0.4021, 0.5652, 0.3892, 0.5167, 0.3796, 0.5167, 0.3935, 0.5167, 0.3796, 0.5652, 0.3892, 0.5598, 0.4021, 0.5167, 0.3935, 0.5167, 0.3796, 0.4682, 0.3892, 0.4736, 0.4021, 0.4736, 0.4021, 0.4682, 0.3892, 0.5167, 0.3796, 0.5167, 0.3935, 0.4736, 0.4021, 0.4682, 0.3892, 0.4272, 0.4167, 0.437, 0.4266, 0.437, 0.4266, 0.4272, 0.4167, 0.4682, 0.3892, 0.4736, 0.4021, 0.437, 0.4266, 0.4272, 0.4167, 0.3997, 0.4578, 0.4126, 0.4631, 0.437, 0.4266, 0.4126, 0.4631, 0.3997, 0.4578, 0.4272, 0.4167, 0.404, 0.5063, 0.4126, 0.4631, 0.3997, 0.4578, 0.39, 0.5063, 0.404, 0.5063, 0.39, 0.5063, 0.3997, 0.4578, 0.4126, 0.4631, 0.404, 0.5063, 0.39, 0.5063, 0.3997, 0.5547, 0.4126, 0.5494, 0.4126, 0.5494, 0.3997, 0.5547, 0.39, 0.5063, 0.404, 0.5063, 0.4126, 0.5494, 0.3997, 0.5547, 0.4271, 0.5958, 0.437, 0.586, 0.437, 0.586, 0.4271, 0.5958, 0.3997, 0.5547, 0.4126, 0.5494, 0.437, 0.586, 0.4271, 0.5958, 0.4682, 0.6233, 0.4736, 0.6104, 0.437, 0.586, 0.4736, 0.6104, 0.4682, 0.6233, 0.4271, 0.5958, 0.5167, 0.619, 0.4736, 0.6104, 0.4682, 0.6233, 0.5167, 0.6329, 0.5167, 0.619, 0.5167, 0.6329, 0.4682, 0.6233, 0.4736, 0.6104, 0.5167, 0.619, 0.5598, 0.6104, 0.5485, 0.5831, 0.5167, 0.5894, 0.4378, 0.5171, 0.4372, 0.5015, 0.4862, 0.5002, 0.4875, 0.5184, 0.5172, 0.5184, 0.5158, 0.5002, 0.5746, 0.5015, 0.5754, 0.5171, 0.5964, 0.519, 0.5978, 0.5015, 0.5483, 0.4996, 0.5467, 0.519, 0.5159, 0.5169, 0.5172, 0.5002, 0.4591, 0.5015, 0.4586, 0.519, 0.4591, 0.5171, 0.4584, 0.5015, 0.5158, 0.5002, 0.5172, 0.5184, 0.4236, 0.5371, 0.461, 0.5833, 0.5172, 0.6046, 0.5727, 0.583, 0.6102, 0.536, 0.61, 0.475, 0.5727, 0.4295, 0.5158, 0.4079, 0.461, 0.4292, 0.4229, 0.4767, 0.5738, 0.519, 0.5754, 0.5015, 0.5172, 0.5002, 0.5159, 0.5169, 0.5487, 0.519, 0.5471, 0.4996, 0.597, 0.5015, 0.5971, 0.519, 0.4865, 0.5184, 0.4878, 0.5002, 0.4376, 0.5015, 0.437, 0.5171, 0.5467, 0.519, 0.5483, 0.4996, 0.4878, 0.5002, 0.4865, 0.5184, 0.6097, 0.5375, 0.5738, 0.586, 0.5165, 0.6013, 0.4586, 0.5852, 0.4231, 0.5356, 0.4233, 0.4754, 0.461, 0.4292, 0.5172, 0.4079, 0.5727, 0.4295, 0.6104, 0.4763, 0.4875, 0.5184, 0.4862, 0.5002, 0.5471, 0.4996, 0.5487, 0.519, 0.5754, 0.5015, 0.5727, 0.4974, 0.5172, 0.5002, 0.4591, 0.5867, 0.461, 0.5833, 0.4236, 0.5371, 0.4584, 0.5015, 0.461, 0.4974, 0.5158, 0.5002, 0.5746, 0.4261, 0.5727, 0.4295, 0.61, 0.475, 0.5165, 0.5212, 0.5159, 0.5169, 0.4586, 0.519, 0.5172, 0.5184, 0.461, 0.5212, 0.4591, 0.5171, 0.6104, 0.4763, 0.5727, 0.4295, 0.5754, 0.4267, 0.03973, 0.9431, 0.232, 0.7849, 0.775, 0.8123, 0.9506, 1.0, 0.232, 0.7849, 0.03973, 0.9431, 0.0, 0.8588, 0.0, 0.8588, 0.5454, 0.0, 0.5292, 0.3047, 0.232, 0.7849, 1.0, 0.9205, 0.775, 0.8123, 0.5292, 0.3047, 0.5454, 0.0, 0.5434, 0.601, 0.5415, 0.5974, 0.58, 0.5739, 0.5822, 0.5768, 0.0, 0.00248, 1.0, 0.0, 0.5009, 1.0, 0.5822, 0.526, 0.58, 0.5238, 0.5532, 0.5612, 0.5554, 0.5624, 0.5368, 0.601, 0.5735, 0.5771, 0.5723, 0.5737, 0.5354, 0.5974, 0.6298, 0.6165, 0.598, 0.6167, 0.583, 0.6314, 0.583, 0.6314, 0.598, 0.6462, 0.6298, 0.6463, 0.6448, 0.6313, 0.5079, 0.5719, 0.5257, 0.5719, 0.5257, 0.5719, 0.4953, 0.3117, 0.5145, 0.3005, 0.4772, 0.3005, 0.5564, 0.6352, 0.5401, 0.6475, 0.5295, 0.6141, 0.508, 0.3121, 0.5009, 0.32, 0.4822, 0.3117, 0.526, 0.684, 0.4957, 0.6532, 0.5401, 0.6475, 0.4953, 0.679, 0.4957, 0.6532, 0.526, 0.684, 0.477, 0.6536, 0.4957, 0.6532, 0.4953, 0.679, 0.6525, 0.3852, 0.6461, 0.3875, 0.652, 0.3737, 0.5304, 0.5144, 0.5049, 0.5143, 0.5167, 0.4796, 0.503, 0.5117, 0.5285, 0.5113, 0.5167, 0.4768, 0.6831, 0.561, 0.6873, 0.5315, 0.6749, 0.5336, 0.6831, 0.561, 0.6749, 0.5336, 0.6737, 0.5602, 0.6783, 0.5618, 0.6646, 0.5354, 0.6771, 0.5333, 0.6783, 0.5618, 0.6771, 0.5333, 0.6869, 0.558, 0.5226, 0.6841, 0.5247, 0.6731, 0.5278, 0.6777, 0.5916, 0.4008, 0.4989, 0.3958, 0.5956, 0.4064, 0.4981, 0.589, 0.5031, 0.6888, 0.4939, 0.5845, 0.6037, 0.4028, 0.7001, 0.4533, 0.5955, 0.4065, 0.6002, 0.4121, 0.4965, 0.4046, 0.5955, 0.4065, 0.6496, 0.3115, 0.5916, 0.4008, 0.5956, 0.4064, 0.6038, 0.4033, 0.6496, 0.3115, 0.5956, 0.4064, 0.5167, 0.6837, 0.527, 0.6763, 0.5128, 0.6717, 0.527, 0.6763, 0.5167, 0.6837, 0.527, 0.6912, 0.5167, 0.6837, 0.5128, 0.6717, 0.504, 0.6837, 0.5167, 0.6837, 0.504, 0.6837, 0.5128, 0.6958, 0.5167, 0.6837, 0.5128, 0.6958, 0.527, 0.6912, 0.6874, 0.5113, 0.7023, 0.5113, 0.6949, 0.524, 0.5128, 0.5113, 0.527, 0.5113, 0.5206, 0.524, 0.6949, 0.5113, 0.6828, 0.5113, 0.6874, 0.524, 0.7069, 0.5113, 0.6949, 0.5113, 0.7023, 0.524, 0.527, 0.5113, 0.5128, 0.5113, 0.5206, 0.524, 0.6874, 0.5113, 0.6949, 0.524, 0.6828, 0.524, 0.5128, 0.5113, 0.5206, 0.524, 0.5065, 0.524, 0.6949, 0.5113, 0.6874, 0.524, 0.7023, 0.524, 0.5128, 0.5113, 0.5065, 0.524, 0.5206, 0.524, 0.7023, 0.5113, 0.7069, 0.524, 0.6949, 0.524, 0.5206, 0.6717, 0.5294, 0.6837, 0.5167, 0.6837, 0.5065, 0.6763, 0.5206, 0.6717, 0.5167, 0.6837, 0.5065, 0.6912, 0.5065, 0.6763, 0.5167, 0.6837, 0.5206, 0.6958, 0.5065, 0.6912, 0.5167, 0.6837, 0.5294, 0.6837, 0.5206, 0.6958, 0.5167, 0.6837, 0.652, 0.6506, 0.6411, 0.647, 0.6482, 0.637, 0.5167, 0.6341, 0.5049, 0.6335, 0.5167, 0.623, 0.6787, 0.382, 0.6759, 0.4618, 0.6878, 0.3756, 0.6759, 0.4618, 0.6787, 0.382, 0.6878, 0.3756, 0.5224, 0.6628, 0.5166, 0.6653, 0.5168, 0.6565, 0.5167, 0.4847, 0.5224, 0.5207, 0.5167, 0.5273, 0.5113, 0.5217, 0.5167, 0.4847, 0.5167, 0.5273, 0.6616, 0.4701, 0.6322, 0.4472, 0.6581, 0.4749, 0.5228, 0.6054, 0.514, 0.5881, 0.5139, 0.621, 0.5993, 0.438, 0.6152, 0.447, 0.6322, 0.4472, 0.5167, 0.604, 0.5193, 0.545, 0.5228, 0.6054, 0.5262, 0.5354, 0.5056, 0.5156, 0.5304, 0.5144, 0.5072, 0.5315, 0.5278, 0.5107, 0.503, 0.5117, 0.5304, 0.6534, 0.5056, 0.6467, 0.5049, 0.6524, 0.503, 0.6695, 0.5278, 0.6761, 0.5285, 0.6703, 0.4238, 0.6165, 0.4513, 0.6167, 0.4643, 0.6314, 0.4643, 0.6314, 0.4513, 0.6462, 0.4238, 0.6463, 0.4107, 0.6315, 0.4643, 0.4658, 0.4554, 0.4813, 0.4554, 0.4813, 0.4366, 0.3116, 0.4495, 0.3005, 0.4204, 0.3005, 0.4675, 0.3117, 0.478, 0.3005, 0.4495, 0.3005, 0.3852, 0.3118, 0.4058, 0.3005, 0.3692, 0.3005, 0.4293, 0.3117, 0.4187, 0.3005, 0.456, 0.3005, 0.409, 0.3117, 0.3959, 0.3005, 0.4251, 0.3005, 0.3778, 0.3117, 0.3675, 0.3005, 0.3959, 0.3005, 0.3852, 0.4761, 0.3827, 0.4559, 0.417, 0.4634, 0.4607, 0.3121, 0.4486, 0.32, 0.4293, 0.3117, 0.3581, 0.4254, 0.4, 0.4146, 0.3827, 0.4559, 0.3778, 0.4013, 0.4, 0.4146, 0.3581, 0.4254, 0.409, 0.3982, 0.4, 0.4146, 0.3778, 0.4013, 0.3714, 0.6101, 0.373, 0.558, 0.3821, 0.5554, 0.4273, 0.558, 0.4336, 0.6092, 0.441, 0.5551, 0.3956, 0.3852, 0.4033, 0.3875, 0.4002, 0.3737, 0.4557, 0.5144, 0.4341, 0.5143, 0.4469, 0.4796, 0.4239, 0.5117, 0.4456, 0.5113, 0.4386, 0.4768, 0.4259, 0.5554, 0.4223, 0.5336, 0.4339, 0.5602, 0.3719, 0.5618, 0.3844, 0.5354, 0.369, 0.5333, 0.4464, 0.5618, 0.4539, 0.5333, 0.441, 0.5551, 0.3597, 0.4225, 0.3682, 0.4297, 0.3627, 0.4301, 0.4625, 0.4008, 0.5454, 0.3958, 0.4604, 0.4064, 0.4543, 0.4488, 0.3654, 0.4032, 0.4604, 0.4474, 0.4891, 0.403, 0.4378, 0.4533, 0.498, 0.4065, 0.4358, 0.4121, 0.5224, 0.4046, 0.4377, 0.4065, 0.4071, 0.3115, 0.4625, 0.4008, 0.4604, 0.4064, 0.4507, 0.4031, 0.4071, 0.3115, 0.4604, 0.4064, 0.363, 0.4175, 0.3643, 0.4301, 0.3754, 0.4201, 0.3643, 0.4301, 0.363, 0.4175, 0.3514, 0.4227, 0.363, 0.4175, 0.3754, 0.4201, 0.3693, 0.4065, 0.363, 0.4175, 0.3693, 0.4065, 0.3545, 0.4081, 0.363, 0.4175, 0.3545, 0.4081, 0.3514, 0.4227, 0.3643, 0.5113, 0.3514, 0.5113, 0.3567, 0.524, 0.3754, 0.5113, 0.3643, 0.5113, 0.3715, 0.524, 0.4177, 0.5113, 0.4313, 0.5113, 0.4235, 0.524, 0.3545, 0.5113, 0.3693, 0.5113, 0.3617, 0.524, 0.4338, 0.5113, 0.4192, 0.5113, 0.426, 0.524, 0.3643, 0.5113, 0.3567, 0.524, 0.3715, 0.524, 0.4313, 0.5113, 0.4381, 0.524, 0.4235, 0.524, 0.3693, 0.5113, 0.3746, 0.524, 0.3617, 0.524, 0.3545, 0.5113, 0.3617, 0.524, 0.3506, 0.524, 0.4338, 0.5113, 0.426, 0.524, 0.4396, 0.524, 0.3715, 0.4269, 0.3567, 0.4285, 0.363, 0.4175, 0.3746, 0.4124, 0.3715, 0.4269, 0.363, 0.4175, 0.3617, 0.4049, 0.3746, 0.4124, 0.363, 0.4175, 0.3506, 0.4149, 0.3617, 0.4049, 0.363, 0.4175, 0.3567, 0.4285, 0.3506, 0.4149, 0.363, 0.4175, 0.452, 0.637, 0.4515, 0.65, 0.4661, 0.647, 0.4156, 0.4479, 0.4048, 0.4392, 0.4157, 0.4338, 0.4367, 0.382, 0.4323, 0.4618, 0.4255, 0.3756, 0.3761, 0.4618, 0.377, 0.382, 0.3653, 0.3756, 0.3783, 0.5207, 0.379, 0.5131, 0.3865, 0.5215, 0.4473, 0.4847, 0.444, 0.5207, 0.4372, 0.5273, 0.4344, 0.5217, 0.4473, 0.4847, 0.4372, 0.5273, 0.3918, 0.4701, 0.4187, 0.4472, 0.3977, 0.4749, 0.4278, 0.462, 0.4472, 0.463, 0.4187, 0.4465, 0.4472, 0.438, 0.432, 0.447, 0.4187, 0.4472, 0.4845, 0.4498, 0.432, 0.447, 0.4472, 0.438, 0.3844, 0.5354, 0.4006, 0.5156, 0.3825, 0.5144, 0.3743, 0.5315, 0.3641, 0.5107, 0.3822, 0.5117, 0.3825, 0.4445, 0.4006, 0.4264, 0.396, 0.423, 0.3822, 0.4128, 0.3641, 0.4309, 0.3687, 0.4344, 0.6185, 0.6165, 0.5909, 0.6167, 0.5779, 0.6314, 0.5779, 0.6314, 0.5909, 0.6462, 0.6185, 0.6463, 0.6315, 0.6313, 0.5779, 0.4811, 0.569, 0.4656, 0.569, 0.4656, 0.4757, 0.3121, 0.4842, 0.3005, 0.4517, 0.3005, 0.6348, 0.3117, 0.648, 0.3005, 0.617, 0.3005, 0.6641, 0.3117, 0.6762, 0.3005, 0.648, 0.3005, 0.6086, 0.4074, 0.6274, 0.4154, 0.6037, 0.4413, 0.6062, 0.3121, 0.6201, 0.32, 0.6348, 0.3117, 0.666, 0.4093, 0.6545, 0.451, 0.6274, 0.4154, 0.677, 0.4385, 0.6545, 0.451, 0.666, 0.4093, 0.6641, 0.467, 0.6545, 0.451, 0.677, 0.4385, 0.4397, 0.6101, 0.438, 0.558, 0.4466, 0.5554, 0.438, 0.558, 0.4233, 0.6092, 0.4262, 0.5551, 0.4427, 0.3852, 0.4498, 0.3875, 0.4503, 0.3737, 0.432, 0.5144, 0.4545, 0.5143, 0.4469, 0.4796, 0.4476, 0.5117, 0.4251, 0.5113, 0.4386, 0.4768, 0.6632, 0.5554, 0.6625, 0.5336, 0.6552, 0.5602, 0.4275, 0.5618, 0.4355, 0.5354, 0.4213, 0.5333, 0.6506, 0.5618, 0.6456, 0.5333, 0.6575, 0.5551, 0.6678, 0.4122, 0.6572, 0.4159, 0.6597, 0.4109, 0.5915, 0.4006, 0.5135, 0.3955, 0.5958, 0.4064, 0.5977, 0.4121, 0.6817, 0.4535, 0.5958, 0.4064, 0.5829, 0.4033, 0.6681, 0.4536, 0.573, 0.4065, 0.5791, 0.4121, 0.4861, 0.4046, 0.573, 0.4065, 0.6359, 0.3114, 0.5915, 0.4006, 0.5958, 0.4064, 0.4892, 0.4029, 0.4599, 0.3114, 0.498, 0.4064, 0.6704, 0.4175, 0.6588, 0.4124, 0.6619, 0.4269, 0.6588, 0.4124, 0.6704, 0.4175, 0.6717, 0.4049, 0.6704, 0.4175, 0.6619, 0.4269, 0.6767, 0.4285, 0.6704, 0.4175, 0.6767, 0.4285, 0.6828, 0.4149, 0.6704, 0.4175, 0.6828, 0.4149, 0.6717, 0.4049, 0.6588, 0.5113, 0.6717, 0.5113, 0.6641, 0.524, 0.4381, 0.5113, 0.4235, 0.5113, 0.4313, 0.524, 0.6767, 0.5113, 0.6619, 0.5113, 0.6691, 0.524, 0.426, 0.5113, 0.4396, 0.5113, 0.4338, 0.524, 0.6717, 0.5113, 0.6828, 0.5113, 0.6789, 0.524, 0.4235, 0.5113, 0.4177, 0.524, 0.4313, 0.524, 0.6619, 0.5113, 0.658, 0.524, 0.6691, 0.524, 0.6767, 0.5113, 0.6691, 0.524, 0.682, 0.524, 0.426, 0.5113, 0.4338, 0.524, 0.4192, 0.524, 0.6717, 0.5113, 0.6789, 0.524, 0.6641, 0.524, 0.658, 0.4201, 0.6641, 0.4065, 0.6704, 0.4175, 0.6691, 0.4301, 0.658, 0.4201, 0.6704, 0.4175, 0.682, 0.4227, 0.6691, 0.4301, 0.6704, 0.4175, 0.6789, 0.4081, 0.682, 0.4227, 0.6704, 0.4175, 0.6641, 0.4065, 0.6789, 0.4081, 0.6704, 0.4175, 0.6284, 0.438, 0.6178, 0.4479, 0.6177, 0.4338, 0.6564, 0.382, 0.6573, 0.4618, 0.6681, 0.3756, 0.4323, 0.4618, 0.4367, 0.382, 0.4255, 0.3756, 0.4342, 0.5207, 0.4379, 0.5131, 0.4422, 0.5215, 0.4473, 0.4847, 0.4342, 0.5207, 0.4372, 0.5273, 0.4439, 0.5217, 0.4473, 0.4847, 0.4372, 0.5273, 0.4453, 0.4701, 0.4624, 0.4472, 0.452, 0.4749, 0.5995, 0.4514, 0.5889, 0.4677, 0.6175, 0.4513, 0.5889, 0.438, 0.6014, 0.447, 0.6175, 0.4472, 0.6014, 0.4574, 0.5489, 0.4847, 0.5995, 0.4514, 0.4355, 0.5354, 0.4567, 0.5156, 0.432, 0.5144, 0.4406, 0.5315, 0.4229, 0.5107, 0.4476, 0.5117, 0.6373, 0.4208, 0.6439, 0.4456, 0.6492, 0.4434, 0.6649, 0.4365, 0.6583, 0.4117, 0.6529, 0.414, 0.5257, 0.6337, 0.5079, 0.6337, 0.5079, 0.6186, 0.5257, 0.6186, 0.5257, 0.5868, 0.5079, 0.5868, 0.5079, 0.6186, 0.5257, 0.6186, 0.5079, 0.5719, 0.5079, 0.5719, 0.5257, 0.5719, 0.5257, 0.5868, 0.5079, 0.5868, 0.5079, 0.5719, 0.5257, 0.5719, 0.5257, 0.6186, 0.5079, 0.6186, 0.5079, 0.6337, 0.5257, 0.6337, 0.5257, 0.6186, 0.5079, 0.6186, 0.5079, 0.5868, 0.5257, 0.5868, 0.5257, 0.5719, 0.5079, 0.5719, 0.5079, 0.5868, 0.5257, 0.5868, 0.583, 0.6314, 0.598, 0.6167, 0.6298, 0.6165, 0.6448, 0.6315, 0.6298, 0.6463, 0.598, 0.6462, 0.583, 0.6314, 0.5497, 0.3005, 0.5145, 0.3005, 0.526, 0.3116, 0.5513, 0.3117, 0.649, 0.3005, 0.6793, 0.3005, 0.6771, 0.3117, 0.6464, 0.3118, 0.6225, 0.3005, 0.649, 0.3005, 0.6464, 0.3118, 0.6211, 0.3119, 0.5102, 0.3005, 0.5406, 0.3005, 0.5385, 0.3119, 0.508, 0.3121, 0.4837, 0.3005, 0.5102, 0.3005, 0.508, 0.3121, 0.4822, 0.3117, 0.6695, 0.3005, 0.6316, 0.3005, 0.6338, 0.3117, 0.6647, 0.3117, 0.4957, 0.6532, 0.477, 0.6536, 0.4822, 0.6227, 0.5009, 0.6166, 0.6647, 0.3117, 0.6901, 0.3117, 0.6695, 0.3005, 0.4953, 0.3117, 0.526, 0.3116, 0.5145, 0.3005, 0.5009, 0.6166, 0.5295, 0.6141, 0.5401, 0.6475, 0.4957, 0.6532, 0.5145, 0.6862, 0.5497, 0.6682, 0.5569, 0.6379, 0.5406, 0.6113, 0.5102, 0.6041, 0.4837, 0.6205, 0.4772, 0.6584, 0.6913, 0.6101, 0.6831, 0.561, 0.6737, 0.5602, 0.6826, 0.6113, 0.508, 0.3121, 0.5385, 0.3119, 0.5295, 0.3201, 0.5385, 0.61, 0.5564, 0.6352, 0.5295, 0.6141, 0.5564, 0.6352, 0.5513, 0.6659, 0.5401, 0.6475, 0.508, 0.6046, 0.5295, 0.6141, 0.5009, 0.6166, 0.5513, 0.6659, 0.526, 0.684, 0.5401, 0.6475, 0.5229, 0.558, 0.5058, 0.561, 0.506, 0.6101, 0.5226, 0.6092, 0.6889, 0.6099, 0.6783, 0.5618, 0.6869, 0.558, 0.6952, 0.6092, 0.5105, 0.5602, 0.5276, 0.5618, 0.5247, 0.6115, 0.5108, 0.6113, 0.6889, 0.6099, 0.6843, 0.6115, 0.6783, 0.5618, 0.5204, 0.3875, 0.5101, 0.3949, 0.5084, 0.3854, 0.5165, 0.3737, 0.5101, 0.3949, 0.5204, 0.3875, 0.5167, 0.4796, 0.5049, 0.5143, 0.5204, 0.3875, 0.5304, 0.5144, 0.5167, 0.4796, 0.6461, 0.3875, 0.6525, 0.3852, 0.6673, 0.4817, 0.6645, 0.5144, 0.6525, 0.3852, 0.6815, 0.5113, 0.6673, 0.4817, 0.5167, 0.4768, 0.5165, 0.3737, 0.5084, 0.3854, 0.503, 0.5117, 0.525, 0.3852, 0.5165, 0.3737, 0.5167, 0.4768, 0.5285, 0.5113, 0.6725, 0.5129, 0.6525, 0.3854, 0.6485, 0.3949, 0.6636, 0.5143, 0.5353, 0.589, 0.5303, 0.689, 0.5031, 0.6888, 0.4981, 0.589, 0.6725, 0.5129, 0.6806, 0.5117, 0.6525, 0.3854, 0.5105, 0.5602, 0.4979, 0.5336, 0.5262, 0.5354, 0.5276, 0.5618, 0.5105, 0.5602, 0.5262, 0.5354, 0.5229, 0.558, 0.5355, 0.5333, 0.5072, 0.5315, 0.5058, 0.561, 0.5229, 0.558, 0.5072, 0.5315, 0.6815, 0.5113, 0.6726, 0.5132, 0.6673, 0.4817, 0.5355, 0.6659, 0.5313, 0.6757, 0.5072, 0.6762, 0.4987, 0.6614, 0.5049, 0.6524, 0.5056, 0.6467, 0.6673, 0.4817, 0.6726, 0.5132, 0.6645, 0.5144, 0.5363, 0.6614, 0.5285, 0.6703, 0.5278, 0.6761, 0.5226, 0.6841, 0.506, 0.6802, 0.5247, 0.6731, 0.5247, 0.6731, 0.506, 0.6802, 0.5108, 0.6715, 0.4994, 0.5927, 0.5031, 0.6888, 0.5303, 0.689, 0.534, 0.5926, 0.5421, 0.4883, 0.4913, 0.4878, 0.4961, 0.5805, 0.5373, 0.581, 0.5417, 0.4853, 0.5353, 0.589, 0.4981, 0.589, 0.4916, 0.4856, 0.5069, 0.3115, 0.4994, 0.4033, 0.534, 0.4028, 0.5264, 0.3116, 0.5955, 0.4065, 0.4965, 0.4046, 0.4995, 0.3954, 0.4913, 0.3958, 0.5421, 0.3954, 0.5417, 0.4046, 0.4916, 0.4044, 0.5069, 0.3115, 0.5264, 0.3116, 0.5373, 0.4005, 0.4961, 0.4008, 0.5167, 0.6341, 0.5167, 0.623, 0.529, 0.63, 0.52, 0.6408, 0.6038, 0.4033, 0.5956, 0.4064, 0.6999, 0.4538, 0.5353, 0.589, 0.5395, 0.5844, 0.5303, 0.689, 0.6001, 0.4121, 0.5956, 0.4064, 0.4967, 0.4044, 0.5922, 0.4005, 0.5955, 0.4065, 0.4995, 0.3954, 0.6495, 0.3116, 0.5955, 0.4065, 0.5922, 0.4005, 0.6037, 0.4028, 0.5955, 0.4065, 0.6495, 0.3116, 0.4989, 0.3958, 0.4967, 0.4044, 0.5956, 0.4064, 0.6656, 0.3099, 0.6594, 0.3161, 0.6751, 0.3379, 0.6827, 0.3347, 0.52, 0.6506, 0.5049, 0.649, 0.5167, 0.6586, 0.5049, 0.649, 0.52, 0.6506, 0.5167, 0.637, 0.5049, 0.6335, 0.5167, 0.637, 0.5167, 0.6207, 0.5167, 0.6571, 0.5049, 0.649, 0.5167, 0.6405, 0.5167, 0.6405, 0.529, 0.647, 0.5167, 0.6571, 0.5167, 0.637, 0.529, 0.63, 0.5167, 0.6207, 0.6751, 0.3379, 0.6594, 0.3161, 0.6656, 0.3099, 0.6827, 0.3347, 0.6827, 0.3347, 0.6656, 0.3099, 0.6718, 0.3037, 0.6902, 0.3317, 0.6718, 0.3037, 0.6656, 0.3099, 0.6827, 0.3347, 0.6902, 0.3317, 0.6878, 0.3756, 0.6827, 0.3347, 0.6751, 0.3379, 0.6787, 0.382, 0.6751, 0.3379, 0.6827, 0.3347, 0.6878, 0.3756, 0.6787, 0.382, 0.5253, 0.3347, 0.5167, 0.3317, 0.5167, 0.3747, 0.5244, 0.3756, 0.5167, 0.3747, 0.5167, 0.3317, 0.5081, 0.3347, 0.509, 0.3756, 0.5244, 0.3756, 0.5167, 0.3747, 0.5167, 0.4621, 0.5234, 0.4618, 0.5167, 0.4621, 0.5167, 0.3747, 0.509, 0.3756, 0.51, 0.4618, 0.51, 0.4618, 0.5167, 0.382, 0.5168, 0.5215, 0.5113, 0.5217, 0.5168, 0.5215, 0.5167, 0.382, 0.5234, 0.4618, 0.5224, 0.5207, 0.5224, 0.5207, 0.5234, 0.4618, 0.5167, 0.4621, 0.5167, 0.5273, 0.5167, 0.4621, 0.51, 0.4618, 0.5113, 0.5217, 0.5167, 0.5273, 0.5109, 0.4749, 0.5113, 0.5217, 0.5166, 0.5131, 0.5167, 0.4701, 0.6677, 0.5215, 0.6764, 0.5131, 0.6739, 0.5217, 0.5166, 0.5131, 0.5224, 0.5207, 0.5225, 0.4749, 0.5167, 0.4701, 0.5167, 0.6505, 0.5225, 0.647, 0.5228, 0.6054, 0.5139, 0.621, 0.5167, 0.4847, 0.5225, 0.4749, 0.5224, 0.5207, 0.5113, 0.5217, 0.5109, 0.4749, 0.5167, 0.4847, 0.6581, 0.4749, 0.6576, 0.4847, 0.6152, 0.447, 0.6166, 0.4422, 0.6152, 0.447, 0.6576, 0.4847, 0.6581, 0.4749, 0.6322, 0.4472, 0.5537, 0.4422, 0.5993, 0.438, 0.6166, 0.4422, 0.5561, 0.4498, 0.5167, 0.5426, 0.5114, 0.5442, 0.514, 0.5881, 0.6152, 0.447, 0.5993, 0.438, 0.5553, 0.4472, 0.5561, 0.4498, 0.6771, 0.5333, 0.6726, 0.5132, 0.6873, 0.5107, 0.6869, 0.5318, 0.5056, 0.5156, 0.5262, 0.5354, 0.5021, 0.5355, 0.6645, 0.5144, 0.6726, 0.5132, 0.6771, 0.5333, 0.6646, 0.5354, 0.6749, 0.5336, 0.6725, 0.5129, 0.6579, 0.5156, 0.6652, 0.5355, 0.5278, 0.5107, 0.5072, 0.5315, 0.5313, 0.5318, 0.6806, 0.5117, 0.6725, 0.5129, 0.6749, 0.5336, 0.6873, 0.5315, 0.4979, 0.6638, 0.5021, 0.654, 0.5262, 0.6535, 0.4149, 0.4579, 0.4018, 0.4503, 0.4107, 0.4349, 0.4238, 0.4424, 0.4149, 0.4579, 0.4424, 0.4738, 0.4513, 0.4583, 0.4238, 0.4424, 0.4643, 0.4658, 0.4643, 0.4658, 0.4554, 0.4813, 0.4424, 0.4738, 0.4513, 0.4583, 0.4643, 0.4658, 0.4554, 0.4813, 0.4018, 0.4503, 0.4149, 0.4579, 0.4238, 0.4424, 0.4107, 0.4349, 0.4149, 0.4579, 0.4238, 0.4424, 0.4513, 0.4583, 0.4424, 0.4738, 0.4424, 0.4738, 0.4554, 0.4813, 0.4643, 0.4658, 0.4513, 0.4583, 0.4554, 0.6314, 0.4424, 0.6167, 0.4149, 0.6165, 0.4018, 0.6313, 0.4149, 0.6463, 0.4424, 0.6462, 0.4554, 0.6314, 0.456, 0.3005, 0.4893, 0.3005, 0.4844, 0.3119, 0.4607, 0.3121, 0.4366, 0.3116, 0.4675, 0.3117, 0.4495, 0.3005, 0.3611, 0.3117, 0.3852, 0.3118, 0.3692, 0.3005, 0.3852, 0.3118, 0.4159, 0.3119, 0.4058, 0.3005, 0.4, 0.4146, 0.409, 0.3982, 0.4331, 0.4182, 0.4291, 0.4374, 0.4607, 0.3121, 0.4293, 0.3117, 0.456, 0.3005, 0.4331, 0.3117, 0.409, 0.3117, 0.4251, 0.3005, 0.409, 0.3117, 0.3778, 0.3117, 0.3959, 0.3005, 0.417, 0.4634, 0.3827, 0.4559, 0.4, 0.4146, 0.4291, 0.4374, 0.4125, 0.3117, 0.4366, 0.3116, 0.4204, 0.3005, 0.4058, 0.4782, 0.4383, 0.4448, 0.4251, 0.4076, 0.3959, 0.3965, 0.3675, 0.4092, 0.3564, 0.4384, 0.3692, 0.4668, 0.4211, 0.6101, 0.4259, 0.5554, 0.4339, 0.5602, 0.4297, 0.6113, 0.4607, 0.3121, 0.4844, 0.3119, 0.4745, 0.3201, 0.4159, 0.4733, 0.3852, 0.4761, 0.417, 0.4634, 0.3852, 0.4761, 0.3611, 0.4563, 0.3827, 0.4559, 0.4359, 0.4496, 0.417, 0.4634, 0.4291, 0.4374, 0.3611, 0.4563, 0.3581, 0.4254, 0.3827, 0.4559, 0.4413, 0.6099, 0.4464, 0.5618, 0.441, 0.5551, 0.4336, 0.6092, 0.4211, 0.6101, 0.4336, 0.6092, 0.4273, 0.558, 0.4339, 0.5602, 0.4464, 0.5618, 0.4409, 0.6115, 0.4297, 0.6113, 0.3627, 0.6099, 0.3682, 0.6115, 0.3719, 0.5618, 0.4562, 0.3875, 0.4461, 0.3949, 0.4427, 0.3854, 0.4499, 0.3737, 0.4461, 0.3949, 0.4562, 0.3875, 0.4469, 0.4796, 0.4341, 0.5143, 0.4562, 0.3875, 0.4557, 0.5144, 0.4469, 0.4796, 0.4033, 0.3875, 0.3956, 0.3852, 0.3797, 0.4817, 0.3825, 0.5144, 0.457, 0.3852, 0.4456, 0.5113, 0.455, 0.4817, 0.4386, 0.4768, 0.4499, 0.3737, 0.4427, 0.3854, 0.4239, 0.5117, 0.457, 0.3852, 0.4499, 0.3737, 0.4386, 0.4768, 0.4456, 0.5113, 0.4299, 0.4817, 0.4427, 0.3854, 0.4461, 0.3949, 0.4341, 0.5143, 0.4242, 0.5315, 0.4273, 0.558, 0.441, 0.5551, 0.4539, 0.5333, 0.3941, 0.4817, 0.3822, 0.5117, 0.4038, 0.3854, 0.4339, 0.5602, 0.4223, 0.5336, 0.452, 0.5354, 0.4464, 0.5618, 0.4339, 0.5602, 0.452, 0.5354, 0.3743, 0.5315, 0.3897, 0.5336, 0.3821, 0.5554, 0.373, 0.558, 0.4456, 0.5113, 0.4568, 0.5132, 0.455, 0.4817, 0.369, 0.4427, 0.3626, 0.4342, 0.3743, 0.413, 0.3921, 0.4117, 0.396, 0.423, 0.4006, 0.4264, 0.3797, 0.4817, 0.3725, 0.5132, 0.3825, 0.5144, 0.3725, 0.4456, 0.3687, 0.4344, 0.3641, 0.4309, 0.4341, 0.5143, 0.4228, 0.5132, 0.4299, 0.4817, 0.3941, 0.4817, 0.3921, 0.5132, 0.3822, 0.5117, 0.4358, 0.4809, 0.3517, 0.4267, 0.3654, 0.4032, 0.4543, 0.4488, 0.3597, 0.4225, 0.3714, 0.41, 0.3682, 0.4297, 0.3682, 0.4297, 0.3714, 0.41, 0.3766, 0.4185, 0.4507, 0.448, 0.3654, 0.4032, 0.3517, 0.4267, 0.4332, 0.4779, 0.5195, 0.5372, 0.5454, 0.4935, 0.4625, 0.4511, 0.4419, 0.4868, 0.5224, 0.5383, 0.4358, 0.4809, 0.4543, 0.4488, 0.5472, 0.4948, 0.4597, 0.3116, 0.4428, 0.3115, 0.4592, 0.4031, 0.4891, 0.403, 0.4377, 0.4065, 0.5224, 0.4046, 0.5195, 0.3954, 0.5047, 0.3958, 0.5483, 0.3954, 0.5495, 0.4046, 0.506, 0.4044, 0.4597, 0.3116, 0.4979, 0.4006, 0.4622, 0.4008, 0.4428, 0.3115, 0.4048, 0.4392, 0.4156, 0.4479, 0.4034, 0.455, 0.3984, 0.4404, 0.4507, 0.4031, 0.4604, 0.4064, 0.3654, 0.4538, 0.4358, 0.4809, 0.4377, 0.4869, 0.3517, 0.4267, 0.4543, 0.4121, 0.4604, 0.4064, 0.5472, 0.4044, 0.4419, 0.4006, 0.4377, 0.4065, 0.5195, 0.3954, 0.3974, 0.3116, 0.4377, 0.4065, 0.4419, 0.4006, 0.4891, 0.403, 0.498, 0.4065, 0.4597, 0.3116, 0.5454, 0.3958, 0.5472, 0.4044, 0.4604, 0.4064, 0.3984, 0.65, 0.4034, 0.637, 0.4157, 0.647, 0.4048, 0.657, 0.4357, 0.3099, 0.4464, 0.3161, 0.4385, 0.3379, 0.4273, 0.3347, 0.4176, 0.449, 0.4157, 0.4338, 0.4034, 0.4409, 0.459, 0.6571, 0.4449, 0.647, 0.4602, 0.6405, 0.4034, 0.647, 0.4156, 0.6571, 0.4176, 0.6405, 0.4176, 0.449, 0.4034, 0.4409, 0.4034, 0.455, 0.3801, 0.3379, 0.3937, 0.3161, 0.384, 0.3099, 0.3693, 0.3347, 0.4422, 0.3347, 0.4509, 0.3099, 0.4402, 0.3037, 0.431, 0.3317, 0.383, 0.3037, 0.3928, 0.3099, 0.3778, 0.3347, 0.367, 0.3317, 0.4255, 0.3756, 0.4273, 0.3347, 0.4385, 0.3379, 0.4367, 0.382, 0.3801, 0.3379, 0.3693, 0.3347, 0.3653, 0.3756, 0.377, 0.382, 0.4422, 0.3347, 0.431, 0.3317, 0.4283, 0.3747, 0.4389, 0.3756, 0.3624, 0.3747, 0.367, 0.3317, 0.3778, 0.3347, 0.373, 0.3756, 0.4389, 0.3756, 0.4283, 0.3747, 0.4348, 0.4621, 0.444, 0.4618, 0.3737, 0.4621, 0.3624, 0.3747, 0.373, 0.3756, 0.3828, 0.4618, 0.4323, 0.4618, 0.4367, 0.382, 0.4423, 0.5215, 0.4344, 0.5217, 0.3865, 0.5215, 0.377, 0.382, 0.3761, 0.4618, 0.3783, 0.5207, 0.444, 0.5207, 0.444, 0.4618, 0.4348, 0.4621, 0.4372, 0.5273, 0.3737, 0.4621, 0.3828, 0.4618, 0.3839, 0.5217, 0.3778, 0.5273, 0.3977, 0.4749, 0.3839, 0.5217, 0.379, 0.5131, 0.3918, 0.4701, 0.4423, 0.5215, 0.4378, 0.5131, 0.4344, 0.5217, 0.4378, 0.5131, 0.444, 0.5207, 0.452, 0.4749, 0.4453, 0.4701, 0.4453, 0.4701, 0.452, 0.4749, 0.4731, 0.4422, 0.4576, 0.4472, 0.3953, 0.4847, 0.392, 0.4749, 0.3783, 0.5207, 0.4344, 0.5217, 0.442, 0.4749, 0.4473, 0.4847, 0.392, 0.4749, 0.3953, 0.4847, 0.432, 0.447, 0.4278, 0.4422, 0.4685, 0.447, 0.4473, 0.4847, 0.442, 0.4749, 0.4576, 0.4472, 0.4853, 0.4881, 0.4472, 0.463, 0.4278, 0.462, 0.4812, 0.4919, 0.4853, 0.4422, 0.4845, 0.4498, 0.4472, 0.438, 0.4812, 0.4919, 0.4278, 0.462, 0.432, 0.4574, 0.4845, 0.4847, 0.4539, 0.5333, 0.4568, 0.5132, 0.442, 0.5107, 0.4453, 0.5318, 0.4376, 0.5156, 0.452, 0.5354, 0.4308, 0.5355, 0.3825, 0.5144, 0.3725, 0.5132, 0.369, 0.5333, 0.3844, 0.5354, 0.4223, 0.5336, 0.4228, 0.5132, 0.4376, 0.5156, 0.4308, 0.5355, 0.442, 0.5107, 0.4242, 0.5315, 0.4453, 0.5318, 0.3822, 0.5117, 0.3921, 0.5132, 0.3897, 0.5336, 0.3743, 0.5315, 0.3897, 0.4112, 0.396, 0.4197, 0.3844, 0.4409, 0.6226, 0.4347, 0.6315, 0.4502, 0.6185, 0.4577, 0.6095, 0.4422, 0.582, 0.4581, 0.5909, 0.4736, 0.6185, 0.4577, 0.6095, 0.4422, 0.5779, 0.4811, 0.5779, 0.4811, 0.569, 0.4656, 0.569, 0.4656, 0.582, 0.4581, 0.5909, 0.4736, 0.5779, 0.4811, 0.6095, 0.4422, 0.6185, 0.4577, 0.6315, 0.4502, 0.6226, 0.4347, 0.582, 0.4581, 0.6095, 0.4422, 0.6185, 0.4577, 0.5909, 0.4736, 0.569, 0.4656, 0.5779, 0.4811, 0.5909, 0.4736, 0.582, 0.4581, 0.569, 0.6314, 0.582, 0.6167, 0.6095, 0.6165, 0.6226, 0.6315, 0.6095, 0.6463, 0.582, 0.6462, 0.569, 0.6314, 0.6404, 0.3005, 0.6679, 0.3005, 0.666, 0.3116, 0.6377, 0.3117, 0.6106, 0.3005, 0.6404, 0.3005, 0.6377, 0.3117, 0.6086, 0.3118, 0.4517, 0.3005, 0.4168, 0.3005, 0.4185, 0.3118, 0.4466, 0.3119, 0.6545, 0.451, 0.6641, 0.467, 0.6348, 0.4779, 0.6201, 0.4647, 0.4466, 0.3119, 0.4757, 0.3121, 0.4517, 0.3005, 0.6062, 0.3121, 0.6348, 0.3117, 0.617, 0.3005, 0.6348, 0.3117, 0.6641, 0.3117, 0.648, 0.3005, 0.4781, 0.3117, 0.4496, 0.3117, 0.4613, 0.3005, 0.4226, 0.3005, 0.4613, 0.3005, 0.4496, 0.3117, 0.4204, 0.3116, 0.648, 0.4762, 0.6762, 0.4501, 0.6679, 0.4115, 0.6404, 0.3967, 0.6106, 0.4056, 0.5945, 0.4405, 0.617, 0.4731, 0.6201, 0.4647, 0.6037, 0.4413, 0.6274, 0.4154, 0.6545, 0.451, 0.6727, 0.6101, 0.6632, 0.5554, 0.6552, 0.5602, 0.6627, 0.6113, 0.4757, 0.3121, 0.4466, 0.3119, 0.4524, 0.3201, 0.5957, 0.4355, 0.6086, 0.4074, 0.6037, 0.4413, 0.6086, 0.4074, 0.6377, 0.3965, 0.6274, 0.4154, 0.6062, 0.4646, 0.6037, 0.4413, 0.6201, 0.4647, 0.6377, 0.3965, 0.666, 0.4093, 0.6274, 0.4154, 0.6597, 0.6099, 0.6506, 0.5618, 0.6575, 0.5551, 0.6678, 0.6092, 0.4397, 0.6101, 0.4233, 0.6092, 0.438, 0.558, 0.4446, 0.5602, 0.4275, 0.5618, 0.427, 0.6115, 0.4399, 0.6113, 0.4221, 0.6099, 0.427, 0.6115, 0.4275, 0.5618, 0.6264, 0.3875, 0.6336, 0.3949, 0.6379, 0.3854, 0.6334, 0.3737, 0.4576, 0.3949, 0.4498, 0.3875, 0.4469, 0.4796, 0.4545, 0.5143, 0.4498, 0.3875, 0.432, 0.5144, 0.4469, 0.4796, 0.4498, 0.3875, 0.4427, 0.3852, 0.4299, 0.4817, 0.432, 0.5144, 0.6296, 0.3852, 0.6529, 0.5113, 0.6393, 0.4817, 0.4386, 0.4768, 0.4503, 0.3737, 0.457, 0.3854, 0.4476, 0.5117, 0.4427, 0.3852, 0.4503, 0.3737, 0.4386, 0.4768, 0.4251, 0.5113, 0.6537, 0.4817, 0.6379, 0.3854, 0.6336, 0.3949, 0.6492, 0.5143, 0.6687, 0.5315, 0.6666, 0.558, 0.6575, 0.5551, 0.6456, 0.5333, 0.455, 0.4817, 0.4476, 0.5117, 0.457, 0.3854, 0.6552, 0.5602, 0.6625, 0.5336, 0.6395, 0.5354, 0.4275, 0.5618, 0.4446, 0.5602, 0.4355, 0.5354, 0.4406, 0.5315, 0.4549, 0.5336, 0.4466, 0.5554, 0.438, 0.558, 0.6529, 0.5113, 0.6413, 0.5132, 0.6393, 0.4817, 0.6456, 0.4101, 0.6562, 0.4089, 0.6687, 0.4295, 0.6609, 0.4456, 0.6492, 0.4434, 0.6439, 0.4456, 0.4299, 0.4817, 0.4228, 0.5132, 0.432, 0.5144, 0.6413, 0.4117, 0.6529, 0.414, 0.6583, 0.4117, 0.6492, 0.5143, 0.6609, 0.5132, 0.6537, 0.4817, 0.455, 0.4817, 0.4568, 0.5132, 0.4476, 0.5117, 0.5791, 0.4488, 0.6681, 0.4032, 0.6817, 0.4267, 0.5977, 0.481, 0.6678, 0.4122, 0.6727, 0.4286, 0.6572, 0.4159, 0.6572, 0.4159, 0.6727, 0.4286, 0.6627, 0.4288, 0.5829, 0.448, 0.6001, 0.4781, 0.6817, 0.4267, 0.6681, 0.4032, 0.5135, 0.5373, 0.5915, 0.4868, 0.5709, 0.4511, 0.4883, 0.4933, 0.4861, 0.4951, 0.5791, 0.4488, 0.5977, 0.481, 0.5113, 0.5384, 0.4428, 0.3116, 0.4599, 0.3114, 0.4892, 0.4029, 0.4591, 0.4033, 0.573, 0.4065, 0.4861, 0.4046, 0.4883, 0.3957, 0.5484, 0.3955, 0.5044, 0.3957, 0.5062, 0.4046, 0.5495, 0.4044, 0.4599, 0.3114, 0.4428, 0.3116, 0.4622, 0.4008, 0.498, 0.4006, 0.6494, 0.3099, 0.6397, 0.3161, 0.6533, 0.3379, 0.6641, 0.3347, 0.4892, 0.4029, 0.498, 0.4064, 0.4378, 0.4535, 0.5791, 0.4488, 0.573, 0.4475, 0.6681, 0.4032, 0.5977, 0.4121, 0.5958, 0.4064, 0.5113, 0.4044, 0.5709, 0.4008, 0.573, 0.4065, 0.4883, 0.3957, 0.6265, 0.3116, 0.573, 0.4065, 0.5709, 0.4008, 0.5829, 0.4033, 0.573, 0.4065, 0.6265, 0.3116, 0.5135, 0.3955, 0.5113, 0.4044, 0.5958, 0.4064, 0.6328, 0.6406, 0.6284, 0.656, 0.6177, 0.647, 0.4491, 0.656, 0.4504, 0.6406, 0.463, 0.6499, 0.6178, 0.4479, 0.6284, 0.438, 0.634, 0.4519, 0.634, 0.4519, 0.6328, 0.4392, 0.6158, 0.449, 0.6178, 0.6571, 0.634, 0.6499, 0.6158, 0.6405, 0.4602, 0.6405, 0.4449, 0.647, 0.459, 0.6571, 0.6158, 0.449, 0.6328, 0.4392, 0.6177, 0.4338, 0.4385, 0.3379, 0.4464, 0.3161, 0.4357, 0.3099, 0.4273, 0.3347, 0.6556, 0.3347, 0.6407, 0.3099, 0.6504, 0.3037, 0.6664, 0.3317, 0.4402, 0.3037, 0.4509, 0.3099, 0.4422, 0.3347, 0.431, 0.3317, 0.6681, 0.3756, 0.6641, 0.3347, 0.6533, 0.3379, 0.6564, 0.382, 0.4385, 0.3379, 0.4273, 0.3347, 0.4255, 0.3756, 0.4367, 0.382, 0.6556, 0.3347, 0.6664, 0.3317, 0.671, 0.3747, 0.6604, 0.3756, 0.4283, 0.3747, 0.431, 0.3317, 0.4422, 0.3347, 0.4389, 0.3756, 0.6604, 0.3756, 0.671, 0.3747, 0.6597, 0.4621, 0.6506, 0.4618, 0.4348, 0.4621, 0.4283, 0.3747, 0.4389, 0.3756, 0.444, 0.4618, 0.6573, 0.4618, 0.6564, 0.382, 0.6468, 0.5215, 0.6549, 0.5217, 0.4422, 0.5215, 0.4367, 0.382, 0.4323, 0.4618, 0.4342, 0.5207, 0.6494, 0.5207, 0.6506, 0.4618, 0.6597, 0.4621, 0.6556, 0.5273, 0.4348, 0.4621, 0.444, 0.4618, 0.4439, 0.5217, 0.4372, 0.5273, 0.452, 0.4749, 0.4439, 0.5217, 0.4379, 0.5131, 0.4453, 0.4701, 0.6468, 0.5215, 0.6545, 0.5131, 0.6549, 0.5217, 0.6545, 0.5131, 0.6494, 0.5207, 0.6357, 0.4749, 0.6416, 0.4701, 0.6416, 0.4701, 0.6357, 0.4749, 0.5995, 0.4422, 0.6175, 0.4472, 0.4473, 0.4847, 0.442, 0.4749, 0.4342, 0.5207, 0.6549, 0.5217, 0.6414, 0.4749, 0.6381, 0.4847, 0.442, 0.4749, 0.4473, 0.4847, 0.4685, 0.447, 0.4625, 0.4422, 0.6014, 0.447, 0.6381, 0.4847, 0.6414, 0.4749, 0.6175, 0.4472, 0.5482, 0.4422, 0.5889, 0.438, 0.5995, 0.4422, 0.5489, 0.4498, 0.5482, 0.4881, 0.5522, 0.4919, 0.5889, 0.4677, 0.6014, 0.447, 0.5889, 0.438, 0.5522, 0.4472, 0.5489, 0.4498, 0.6456, 0.5333, 0.6413, 0.5132, 0.6583, 0.5107, 0.6562, 0.5318, 0.4567, 0.5156, 0.4355, 0.5354, 0.4562, 0.5355, 0.432, 0.5144, 0.4228, 0.5132, 0.4213, 0.5333, 0.4355, 0.5354, 0.6625, 0.5336, 0.6609, 0.5132, 0.6439, 0.5156, 0.652, 0.5355, 0.4229, 0.5107, 0.4406, 0.5315, 0.42, 0.5318, 0.4476, 0.5117, 0.4568, 0.5132, 0.4549, 0.5336, 0.4406, 0.5315, 0.6625, 0.4438, 0.652, 0.445, 0.6395, 0.4244, 0.0, 0.00248, 1.0, 0.0, 0.5009, 1.0])
me_cylinder_001.materials.append(mat_tube)
me_cylinder_001.materials.append(mat_crystal)
me_cylinder_001.materials.append(mat_inner_crystal)
me_cylinder_001.materials.append(mat_metal)
me_cylinder_001.materials.append(mat_gold)
me_cylinder_001.materials.append(mat_light)
me_cylinder_001.materials.append(mat_crys2)
me_cylinder_001.materials.append(mat_emblem)
me_cylinder_001.update()

# ---- objects
ob_probefinal = bpy.data.objects.new('ProbeFinal', me_cylinder_001)
ob_rotation = bpy.data.objects.new('Rotation', None)

# ---- transforms, parenting, visibility, modifiers, constraints
ob_probefinal.location = (0.0, 0.0, 0.0)
_m = ob_probefinal.modifiers.new('Auto Smooth', 'NODES')
_m.node_group = ng_auto_smooth
_gi = [s.identifier for s in ng_auto_smooth.interface.items_tree if s.item_type == 'SOCKET' and s.in_out == 'INPUT']
_m[_gi[1]] = 0.6946  # Angle
ob_rotation.location = (0.0, 0.0, 0.0)
ob_rotation.rotation_euler = (0.0, 0.0, 2.094)

# ---- collection membership
scene.collection.objects.link(ob_probefinal)
scene.collection.objects.link(ob_rotation)

# ---- scene / render settings (as saved in the file)
scene.frame_start = 1; scene.frame_end = 250; scene.frame_set(1)
scene.render.engine = 'BLENDER_EEVEE_NEXT'
scene.cycles.sampling_pattern = 'TABULATED_SOBOL'
scene.cycles.use_light_tree = False
scene.view_settings.view_transform = 'Filmic'
bpy.context.view_layer.update()

# ---- added for rendering (the .blend has no active camera and no usable light): camera, sun
cam_auto = bpy.data.cameras.new('AutoCamera')
cam_auto.lens = 50.0
cam_auto.sensor_width = 36.0
cam_auto.clip_end = 1000.0
ob_auto_camera = bpy.data.objects.new('AutoCamera', cam_auto)
scene.collection.objects.link(ob_auto_camera)
ob_auto_camera.location = (6.5504, -7.50201, 5.18638)
ob_auto_camera.rotation_euler = (1.09748, -7.21219e-08, 0.694738)
scene.camera = ob_auto_camera
light_auto_sun = bpy.data.lights.new('AutoSun', 'SUN')
light_auto_sun.energy = 3.0
light_auto_sun.angle = 0.0523599
ob_auto_sun = bpy.data.objects.new('AutoSun', light_auto_sun)
scene.collection.objects.link(ob_auto_sun)
ob_auto_sun.rotation_euler = (0.872665, 0.174533, 0.523599)
bpy.context.view_layer.update()
